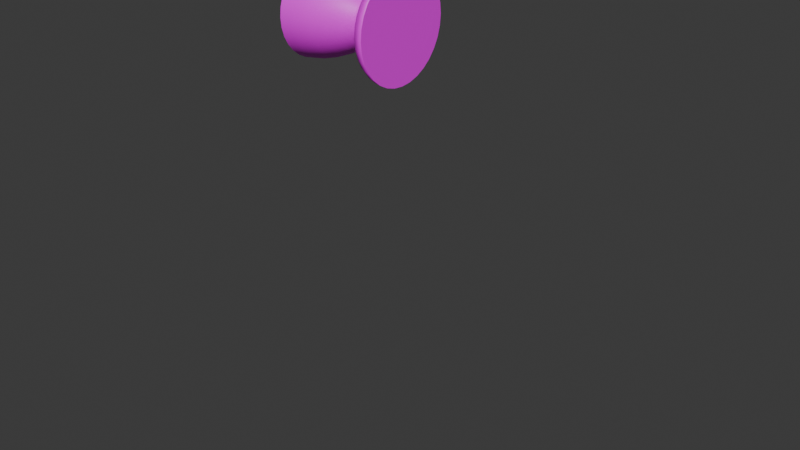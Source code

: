# Source: engine2.blend  (saved by Blender 4.4.30; exported with 4.5.12 LTS)
import bpy
from mathutils import Matrix  # noqa: F401  (used for matrix-valued properties, if any)

bpy.ops.wm.read_factory_settings(use_empty=True)
scene = bpy.context.scene
scene.name = 'Scene'

# ---- collections
col_collection = bpy.data.collections.new('Collection'); scene.collection.children.link(col_collection)
col_rocket = bpy.data.collections.new('rocket'); scene.collection.children.link(col_rocket)
col_booster = bpy.data.collections.new('booster'); col_rocket.children.link(col_booster)
col_solar = bpy.data.collections.new('solar'); scene.collection.children.link(col_solar)

# ---- images (referenced by path relative to the original .blend; pixels are not part of the script)
import os
ASSET_DIR = os.environ.get("B2B_ASSET_DIR", "")  # directory of the original .blend (textures are referenced by path, not embedded)
HERE = os.path.dirname(os.path.abspath(__file__))  # packed textures are extracted next to this script under _unpacked/

def load_image(name, relpath, width, height, colorspace="sRGB"):
    """Load a texture the original file referenced (path relative to the .blend, or extracted next to this script)."""
    p = next((c for c in (os.path.join(HERE, relpath), os.path.join(ASSET_DIR, relpath)) if relpath and os.path.exists(c)), "")
    if p:
        img = bpy.data.images.load(p, check_existing=True)
        img.name = name
    else:  # same state as the original file: an image datablock whose file is absent (Cycles renders it pink)
        img = bpy.data.images.new(name, width, height)
        img.source = "FILE"
        img.filepath = "//" + (relpath or name)
    img.colorspace_settings.name = colorspace
    return img
img_main_engine_base_color = load_image('main_engine Base Color', '', 1024, 1024, 'sRGB')

# ---- materials (node trees are filled in below, after node groups)
mat_material_002 = bpy.data.materials.new('Material.002')

# ---- material node trees
mat_material_002.use_nodes = True; mat_material_002.node_tree.nodes.clear()
_N = mat_material_002.node_tree.nodes; _L = mat_material_002.node_tree.links
n0 = _N.new('ShaderNodeBsdfPrincipled'); n0.name = 'Principled BSDF'; n0.location = (10, 300)
n1 = _N.new('ShaderNodeOutputMaterial'); n1.name = 'Material Output'; n1.location = (300, 300)
n2 = _N.new('ShaderNodeTexImage'); n2.name = 'Image Texture'; n2.location = (-280, 280)
n2.image = img_main_engine_base_color
_L.new(n0.outputs[0], n1.inputs[0])
_L.new(n2.outputs[0], n0.inputs[0])
n1.is_active_output = True

# ---- world
world_world = bpy.data.worlds.new('World'); scene.world = world_world
world_world.use_nodes = True; world_world.node_tree.nodes.clear()
_N = world_world.node_tree.nodes; _L = world_world.node_tree.links
n0 = _N.new('ShaderNodeOutputWorld'); n0.name = 'World Output'; n0.location = (300, 300)
n1 = _N.new('ShaderNodeBackground'); n1.name = 'Background'; n1.location = (10, 300)
n1.inputs[0].default_value = (0.05088, 0.05088, 0.05088, 1.0)
_L.new(n1.outputs[0], n0.inputs[0])
n0.is_active_output = True
world_world.color = (0.05088, 0.05088, 0.05088)
world_world.sun_shadow_jitter_overblur = 0.0

# ---- meshes
me_mesh_003 = bpy.data.meshes.new('Mesh.003')
me_mesh_003.from_pydata([(-0.0001444, 0.7, -1.5), (-0.0001444, 0.6648, -1.259), (-0.0001444, 0.604, -1.046), (-0.0001444, 0.5293, -0.8628), (-0.0001444, 0.4527, -0.7154), (-0.0001444, 0.3859, -0.6073), (-0.0001444, 0.3409, -0.5429), (-0.0001444, 0.3112, -0.4838), (-0.0001444, 0.3098, -0.4303), (-0.0001444, 0.3321, -0.3826), (-0.0001444, 0.3736, -0.3409), (-0.0001444, 0.4404, -0.3071), (-0.0001444, 0.5292, -0.2778), (-0.0001444, 0.6247, -0.2428), (-0.0001444, 0.691, -0.2058), (-0.0001444, 0.7474, -0.1569), (-0.0001444, 0.7844, -0.08829), (-0.0001444, 0.8, 0.0), (-0.1367, 0.6865, -1.5), (-0.1298, 0.652, -1.259), (-0.118, 0.5924, -1.046), (-0.1034, 0.5191, -0.8628), (-0.08846, 0.444, -0.7154), (-0.07543, 0.3785, -0.6073), (-0.06665, 0.3343, -0.5429), (-0.06086, 0.3052, -0.4838), (-0.06059, 0.3038, -0.4303), (-0.06493, 0.3257, -0.3826), (-0.07302, 0.3663, -0.3409), (-0.08606, 0.4319, -0.3071), (-0.1034, 0.519, -0.2778), (-0.122, 0.6127, -0.2428), (-0.135, 0.6777, -0.2058), (-0.146, 0.733, -0.1569), (-0.1532, 0.7693, -0.08829), (-0.1562, 0.7846, -6.822e-09), (-0.268, 0.6467, -1.5), (-0.2546, 0.6142, -1.259), (-0.2313, 0.558, -1.046), (-0.2027, 0.489, -0.8628), (-0.1734, 0.4182, -0.7154), (-0.1478, 0.3565, -0.6073), (-0.1306, 0.3149, -0.5429), (-0.1192, 0.2875, -0.4838), (-0.1187, 0.2862, -0.4303), (-0.1272, 0.3068, -0.3826), (-0.1431, 0.3451, -0.3409), (-0.1687, 0.4068, -0.3071), (-0.2026, 0.4888, -0.2778), (-0.2392, 0.5771, -0.2428), (-0.2646, 0.6384, -0.2058), (-0.2862, 0.6905, -0.1569), (-0.3003, 0.7246, -0.08829), (-0.3063, 0.739, -1.338e-08), (-0.389, 0.5819, -1.5), (-0.3695, 0.5527, -1.259), (-0.3357, 0.5021, -1.046), (-0.2942, 0.44, -0.8628), (-0.2516, 0.3763, -0.7154), (-0.2145, 0.3208, -0.6073), (-0.1895, 0.2834, -0.5429), (-0.173, 0.2587, -0.4838), (-0.1723, 0.2575, -0.4303), (-0.1846, 0.2761, -0.3826), (-0.2077, 0.3105, -0.3409), (-0.2448, 0.3661, -0.3071), (-0.2941, 0.4399, -0.2778), (-0.3472, 0.5193, -0.2428), (-0.384, 0.5745, -0.2058), (-0.4154, 0.6214, -0.1569), (-0.4359, 0.6521, -0.08829), (-0.4446, 0.6651, -1.943e-08), (-0.4951, 0.4949, -1.5), (-0.4702, 0.47, -1.259), (-0.4272, 0.427, -1.046), (-0.3744, 0.3742, -0.8628), (-0.3202, 0.32, -0.7154), (-0.273, 0.2728, -0.6073), (-0.2411, 0.2409, -0.5429), (-0.2202, 0.22, -0.4838), (-0.2192, 0.219, -0.4303), (-0.2349, 0.2347, -0.3826), (-0.2642, 0.264, -0.3409), (-0.3115, 0.3113, -0.3071), (-0.3743, 0.3741, -0.2778), (-0.4418, 0.4416, -0.2428), (-0.4887, 0.4885, -0.2058), (-0.5286, 0.5284, -0.1569), (-0.5547, 0.5545, -0.08829), (-0.5658, 0.5656, -2.473e-08), (-0.5821, 0.3888, -1.5), (-0.5529, 0.3692, -1.259), (-0.5023, 0.3354, -1.046), (-0.4402, 0.294, -0.8628), (-0.3765, 0.2514, -0.7154), (-0.321, 0.2143, -0.6073), (-0.2835, 0.1893, -0.5429), (-0.2589, 0.1728, -0.4838), (-0.2577, 0.172, -0.4303), (-0.2762, 0.1844, -0.3826), (-0.3107, 0.2074, -0.3409), (-0.3663, 0.2446, -0.3071), (-0.4401, 0.2939, -0.2778), (-0.5195, 0.3469, -0.2428), (-0.5746, 0.3838, -0.2058), (-0.6215, 0.4151, -0.1569), (-0.6523, 0.4356, -0.08829), (-0.6653, 0.4443, -2.907e-08), (-0.6468, 0.2677, -1.5), (-0.6143, 0.2543, -1.259), (-0.5581, 0.231, -1.046), (-0.4891, 0.2024, -0.8628), (-0.4183, 0.1731, -0.7154), (-0.3566, 0.1476, -0.6073), (-0.315, 0.1303, -0.5429), (-0.2876, 0.119, -0.4838), (-0.2863, 0.1184, -0.4303), (-0.3069, 0.127, -0.3826), (-0.3452, 0.1428, -0.3409), (-0.4069, 0.1684, -0.3071), (-0.489, 0.2024, -0.2778), (-0.5772, 0.2389, -0.2428), (-0.6385, 0.2643, -0.2058), (-0.6906, 0.2859, -0.1569), (-0.7247, 0.3, -0.08829), (-0.7392, 0.306, -3.23e-08), (-0.6866, 0.1364, -1.5), (-0.6521, 0.1296, -1.259), (-0.5924, 0.1177, -1.046), (-0.5192, 0.1031, -0.8628), (-0.444, 0.08817, -0.7154), (-0.3785, 0.07515, -0.6073), (-0.3344, 0.06636, -0.5429), (-0.3053, 0.06058, -0.4838), (-0.3039, 0.0603, -0.4303), (-0.3258, 0.06465, -0.3826), (-0.3664, 0.07273, -0.3409), (-0.432, 0.08578, -0.3071), (-0.519, 0.1031, -0.2778), (-0.6127, 0.1217, -0.2428), (-0.6778, 0.1347, -0.2058), (-0.7331, 0.1457, -0.1569), (-0.7693, 0.1529, -0.08829), (-0.7847, 0.1559, -3.429e-08), (-0.7, -0.0001446, -1.5), (-0.6648, -0.0001446, -1.259), (-0.604, -0.0001446, -1.046), (-0.5293, -0.0001446, -0.8628), (-0.4527, -0.0001445, -0.7154), (-0.3859, -0.0001446, -0.6073), (-0.3409, -0.0001446, -0.5429), (-0.3112, -0.0001445, -0.4838), (-0.3098, -0.0001445, -0.4303), (-0.3321, -0.0001446, -0.3826), (-0.3736, -0.0001445, -0.3409), (-0.4404, -0.0001445, -0.3071), (-0.5292, -0.0001445, -0.2778), (-0.6247, -0.0001445, -0.2428), (-0.691, -0.0001445, -0.2058), (-0.7474, -0.0001445, -0.1569), (-0.7844, -0.0001446, -0.08829), (-0.8, -0.0001445, -3.496e-08), (-0.6865, -0.1367, -1.5), (-0.652, -0.1298, -1.259), (-0.5924, -0.118, -1.046), (-0.5191, -0.1034, -0.8628), (-0.444, -0.08846, -0.7154), (-0.3785, -0.07543, -0.6073), (-0.3343, -0.06665, -0.5429), (-0.3052, -0.06086, -0.4838), (-0.3038, -0.06059, -0.4303), (-0.3257, -0.06493, -0.3826), (-0.3663, -0.07302, -0.3409), (-0.4319, -0.08606, -0.3071), (-0.519, -0.1034, -0.2778), (-0.6127, -0.122, -0.2428), (-0.6777, -0.135, -0.2058), (-0.733, -0.146, -0.1569), (-0.7693, -0.1532, -0.08829), (-0.7846, -0.1562, -3.429e-08), (-0.6467, -0.268, -1.5), (-0.6142, -0.2546, -1.259), (-0.558, -0.2313, -1.046), (-0.489, -0.2027, -0.8628), (-0.4182, -0.1734, -0.7154), (-0.3565, -0.1478, -0.6073), (-0.3149, -0.1306, -0.5429), (-0.2875, -0.1192, -0.4838), (-0.2862, -0.1187, -0.4303), (-0.3068, -0.1272, -0.3826), (-0.3451, -0.1431, -0.3409), (-0.4068, -0.1687, -0.3071), (-0.4888, -0.2026, -0.2778), (-0.5771, -0.2392, -0.2428), (-0.6384, -0.2646, -0.2058), (-0.6905, -0.2862, -0.1569), (-0.7246, -0.3003, -0.08829), (-0.739, -0.3063, -3.23e-08), (-0.5819, -0.389, -1.5), (-0.5527, -0.3695, -1.259), (-0.5021, -0.3357, -1.046), (-0.44, -0.2942, -0.8628), (-0.3763, -0.2516, -0.7154), (-0.3208, -0.2145, -0.6073), (-0.2834, -0.1895, -0.5429), (-0.2587, -0.173, -0.4838), (-0.2575, -0.1723, -0.4303), (-0.2761, -0.1846, -0.3826), (-0.3105, -0.2077, -0.3409), (-0.3661, -0.2448, -0.3071), (-0.4399, -0.2941, -0.2778), (-0.5193, -0.3472, -0.2428), (-0.5745, -0.384, -0.2058), (-0.6214, -0.4154, -0.1569), (-0.6521, -0.4359, -0.08829), (-0.6651, -0.4446, -2.907e-08), (-0.4949, -0.4951, -1.5), (-0.47, -0.4702, -1.259), (-0.427, -0.4272, -1.046), (-0.3742, -0.3744, -0.8628), (-0.32, -0.3202, -0.7154), (-0.2728, -0.273, -0.6073), (-0.2409, -0.2411, -0.5429), (-0.22, -0.2202, -0.4838), (-0.219, -0.2192, -0.4303), (-0.2347, -0.2349, -0.3826), (-0.264, -0.2642, -0.3409), (-0.3113, -0.3115, -0.3071), (-0.3741, -0.3743, -0.2778), (-0.4416, -0.4418, -0.2428), (-0.4885, -0.4887, -0.2058), (-0.5284, -0.5286, -0.1569), (-0.5545, -0.5547, -0.08829), (-0.5656, -0.5658, -2.472e-08), (-0.3888, -0.5821, -1.5), (-0.3692, -0.5529, -1.259), (-0.3354, -0.5023, -1.046), (-0.294, -0.4402, -0.8628), (-0.2514, -0.3765, -0.7154), (-0.2143, -0.321, -0.6073), (-0.1893, -0.2835, -0.5429), (-0.1728, -0.2589, -0.4838), (-0.172, -0.2577, -0.4303), (-0.1844, -0.2762, -0.3826), (-0.2074, -0.3107, -0.3409), (-0.2446, -0.3663, -0.3071), (-0.2939, -0.4401, -0.2778), (-0.3469, -0.5195, -0.2428), (-0.3838, -0.5746, -0.2058), (-0.4151, -0.6215, -0.1569), (-0.4356, -0.6523, -0.08829), (-0.4443, -0.6653, -1.942e-08), (-0.2677, -0.6468, -1.5), (-0.2543, -0.6143, -1.259), (-0.231, -0.5581, -1.046), (-0.2024, -0.4891, -0.8628), (-0.1731, -0.4183, -0.7154), (-0.1476, -0.3566, -0.6073), (-0.1303, -0.315, -0.5429), (-0.119, -0.2876, -0.4838), (-0.1184, -0.2863, -0.4303), (-0.127, -0.3069, -0.3826), (-0.1428, -0.3452, -0.3409), (-0.1684, -0.4069, -0.3071), (-0.2024, -0.489, -0.2778), (-0.2389, -0.5772, -0.2428), (-0.2643, -0.6385, -0.2058), (-0.2859, -0.6906, -0.1569), (-0.3, -0.7247, -0.08829), (-0.306, -0.7392, -1.337e-08), (-0.1364, -0.6866, -1.5), (-0.1296, -0.6521, -1.259), (-0.1177, -0.5924, -1.046), (-0.1031, -0.5192, -0.8628), (-0.08817, -0.444, -0.7154), (-0.07515, -0.3785, -0.6073), (-0.06636, -0.3344, -0.5429), (-0.06058, -0.3053, -0.4838), (-0.0603, -0.3039, -0.4303), (-0.06465, -0.3258, -0.3826), (-0.07274, -0.3664, -0.3409), (-0.08578, -0.432, -0.3071), (-0.1031, -0.519, -0.2778), (-0.1217, -0.6127, -0.2428), (-0.1347, -0.6778, -0.2058), (-0.1457, -0.7331, -0.1569), (-0.1529, -0.7693, -0.08829), (-0.1559, -0.7847, -6.81e-09), (0.0001445, -0.7, -1.5), (0.0001445, -0.6648, -1.259), (0.0001445, -0.604, -1.046), (0.0001445, -0.5293, -0.8628), (0.0001444, -0.4527, -0.7154), (0.0001444, -0.3859, -0.6073), (0.0001444, -0.3409, -0.5429), (0.0001444, -0.3112, -0.4838), (0.0001444, -0.3098, -0.4303), (0.0001444, -0.3321, -0.3826), (0.0001444, -0.3736, -0.3409), (0.0001444, -0.4404, -0.3071), (0.0001444, -0.5292, -0.2778), (0.0001444, -0.6247, -0.2428), (0.0001444, -0.691, -0.2058), (0.0001444, -0.7474, -0.1569), (0.0001445, -0.7844, -0.08829), (0.0001444, -0.8, 1.264e-11), (0.1367, -0.6865, -1.5), (0.1298, -0.652, -1.259), (0.118, -0.5924, -1.046), (0.1034, -0.5191, -0.8628), (0.08846, -0.444, -0.7154), (0.07543, -0.3785, -0.6073), (0.06665, -0.3343, -0.5429), (0.06086, -0.3052, -0.4838), (0.06059, -0.3038, -0.4303), (0.06493, -0.3257, -0.3826), (0.07302, -0.3663, -0.3409), (0.08606, -0.4319, -0.3071), (0.1034, -0.519, -0.2778), (0.122, -0.6127, -0.2428), (0.135, -0.6777, -0.2058), (0.146, -0.733, -0.1569), (0.1532, -0.7693, -0.08829), (0.1562, -0.7846, 6.835e-09), (0.268, -0.6467, -1.5), (0.2546, -0.6142, -1.259), (0.2313, -0.558, -1.046), (0.2027, -0.489, -0.8628), (0.1734, -0.4182, -0.7154), (0.1478, -0.3565, -0.6073), (0.1306, -0.3149, -0.5429), (0.1192, -0.2875, -0.4838), (0.1187, -0.2862, -0.4303), (0.1272, -0.3068, -0.3826), (0.1431, -0.3451, -0.3409), (0.1687, -0.4068, -0.3071), (0.2026, -0.4888, -0.2778), (0.2392, -0.5771, -0.2428), (0.2646, -0.6384, -0.2058), (0.2862, -0.6905, -0.1569), (0.3003, -0.7246, -0.08829), (0.3063, -0.739, 1.339e-08), (0.389, -0.5819, -1.5), (0.3695, -0.5527, -1.259), (0.3357, -0.5021, -1.046), (0.2942, -0.44, -0.8628), (0.2516, -0.3763, -0.7154), (0.2145, -0.3208, -0.6073), (0.1895, -0.2834, -0.5429), (0.173, -0.2587, -0.4838), (0.1723, -0.2575, -0.4303), (0.1846, -0.2761, -0.3826), (0.2077, -0.3105, -0.3409), (0.2448, -0.3661, -0.3071), (0.2941, -0.4399, -0.2778), (0.3472, -0.5193, -0.2428), (0.384, -0.5745, -0.2058), (0.4154, -0.6214, -0.1569), (0.4359, -0.6521, -0.08829), (0.4446, -0.6651, 1.944e-08), (0.4951, -0.4949, -1.5), (0.4702, -0.47, -1.259), (0.4272, -0.427, -1.046), (0.3744, -0.3742, -0.8628), (0.3202, -0.32, -0.7154), (0.273, -0.2728, -0.6073), (0.2411, -0.2409, -0.5429), (0.2202, -0.22, -0.4838), (0.2192, -0.219, -0.4303), (0.2349, -0.2347, -0.3826), (0.2642, -0.264, -0.3409), (0.3115, -0.3113, -0.3071), (0.3743, -0.3741, -0.2778), (0.4418, -0.4416, -0.2428), (0.4887, -0.4885, -0.2058), (0.5286, -0.5284, -0.1569), (0.5547, -0.5545, -0.08829), (0.5658, -0.5656, 2.474e-08), (0.5821, -0.3888, -1.5), (0.5529, -0.3692, -1.259), (0.5023, -0.3354, -1.046), (0.4402, -0.294, -0.8628), (0.3765, -0.2514, -0.7154), (0.321, -0.2143, -0.6073), (0.2835, -0.1893, -0.5429), (0.2589, -0.1728, -0.4838), (0.2577, -0.172, -0.4303), (0.2762, -0.1844, -0.3826), (0.3107, -0.2074, -0.3409), (0.3663, -0.2446, -0.3071), (0.4401, -0.2939, -0.2778), (0.5195, -0.3469, -0.2428), (0.5746, -0.3838, -0.2058), (0.6215, -0.4151, -0.1569), (0.6523, -0.4356, -0.08829), (0.6653, -0.4443, 2.909e-08), (0.6468, -0.2677, -1.5), (0.6143, -0.2543, -1.259), (0.5581, -0.231, -1.046), (0.4891, -0.2024, -0.8628), (0.4183, -0.1731, -0.7154), (0.3566, -0.1476, -0.6073), (0.315, -0.1303, -0.5429), (0.2876, -0.119, -0.4838), (0.2863, -0.1184, -0.4303), (0.3069, -0.127, -0.3826), (0.3452, -0.1428, -0.3409), (0.4069, -0.1684, -0.3071), (0.489, -0.2024, -0.2778), (0.5772, -0.2389, -0.2428), (0.6385, -0.2643, -0.2058), (0.6906, -0.2859, -0.1569), (0.7247, -0.3, -0.08829), (0.7392, -0.306, 3.232e-08), (0.6866, -0.1364, -1.5), (0.6521, -0.1296, -1.259), (0.5924, -0.1177, -1.046), (0.5192, -0.1031, -0.8628), (0.444, -0.08817, -0.7154), (0.3785, -0.07515, -0.6073), (0.3344, -0.06636, -0.5429), (0.3053, -0.06058, -0.4838), (0.3039, -0.0603, -0.4303), (0.3258, -0.06465, -0.3826), (0.3664, -0.07274, -0.3409), (0.432, -0.08578, -0.3071), (0.519, -0.1031, -0.2778), (0.6127, -0.1217, -0.2428), (0.6778, -0.1347, -0.2058), (0.7331, -0.1457, -0.1569), (0.7693, -0.1529, -0.08829), (0.7847, -0.1559, 3.43e-08), (0.7, 0.0001445, -1.5), (0.6648, 0.0001444, -1.259), (0.604, 0.0001444, -1.046), (0.5293, 0.0001444, -0.8628), (0.4527, 0.0001443, -0.7154), (0.3859, 0.0001443, -0.6073), (0.3409, 0.0001443, -0.5429), (0.3112, 0.0001443, -0.4838), (0.3098, 0.0001442, -0.4303), (0.3321, 0.0001443, -0.3826), (0.3736, 0.0001442, -0.3409), (0.4404, 0.0001443, -0.3071), (0.5292, 0.0001443, -0.2778), (0.6247, 0.0001443, -0.2428), (0.691, 0.0001442, -0.2058), (0.7474, 0.0001443, -0.1569), (0.7844, 0.0001444, -0.08829), (0.8, 0.0001443, 3.498e-08), (0.6865, 0.1367, -1.5), (0.652, 0.1298, -1.259), (0.5924, 0.118, -1.046), (0.5191, 0.1034, -0.8628), (0.444, 0.08846, -0.7154), (0.3785, 0.07543, -0.6073), (0.3343, 0.06665, -0.5429), (0.3052, 0.06086, -0.4838), (0.3038, 0.06059, -0.4303), (0.3257, 0.06493, -0.3826), (0.3663, 0.07302, -0.3409), (0.4319, 0.08606, -0.3071), (0.519, 0.1034, -0.2778), (0.6127, 0.122, -0.2428), (0.6777, 0.135, -0.2058), (0.733, 0.146, -0.1569), (0.7693, 0.1532, -0.08829), (0.7846, 0.1562, 3.43e-08), (0.6467, 0.268, -1.5), (0.6142, 0.2546, -1.259), (0.558, 0.2313, -1.046), (0.489, 0.2027, -0.8628), (0.4182, 0.1734, -0.7154), (0.3565, 0.1478, -0.6073), (0.3149, 0.1306, -0.5429), (0.2875, 0.1192, -0.4838), (0.2862, 0.1187, -0.4303), (0.3068, 0.1272, -0.3826), (0.3451, 0.1431, -0.3409), (0.4068, 0.1687, -0.3071), (0.4888, 0.2026, -0.2778), (0.5771, 0.2392, -0.2428), (0.6384, 0.2646, -0.2058), (0.6905, 0.2862, -0.1569), (0.7246, 0.3003, -0.08829), (0.739, 0.3063, 3.231e-08), (0.5819, 0.389, -1.5), (0.5527, 0.3695, -1.259), (0.5021, 0.3357, -1.046), (0.44, 0.2942, -0.8628), (0.3763, 0.2516, -0.7154), (0.3208, 0.2145, -0.6073), (0.2834, 0.1895, -0.5429), (0.2587, 0.173, -0.4838), (0.2575, 0.1723, -0.4303), (0.2761, 0.1846, -0.3826), (0.3105, 0.2077, -0.3409), (0.3661, 0.2448, -0.3071), (0.4399, 0.2941, -0.2778), (0.5193, 0.3472, -0.2428), (0.5745, 0.384, -0.2058), (0.6214, 0.4154, -0.1569), (0.6521, 0.4359, -0.08829), (0.6651, 0.4446, 2.908e-08), (0.4949, 0.4951, -1.5), (0.47, 0.4702, -1.259), (0.427, 0.4272, -1.046), (0.3742, 0.3744, -0.8628), (0.32, 0.3202, -0.7154), (0.2728, 0.273, -0.6073), (0.2409, 0.2411, -0.5429), (0.22, 0.2202, -0.4838), (0.219, 0.2192, -0.4303), (0.2347, 0.2349, -0.3826), (0.264, 0.2642, -0.3409), (0.3113, 0.3115, -0.3071), (0.3741, 0.3743, -0.2778), (0.4416, 0.4418, -0.2428), (0.4885, 0.4887, -0.2058), (0.5284, 0.5286, -0.1569), (0.5545, 0.5547, -0.08829), (0.5656, 0.5658, 2.473e-08), (0.3888, 0.5821, -1.5), (0.3692, 0.5529, -1.259), (0.3354, 0.5023, -1.046), (0.294, 0.4402, -0.8628), (0.2514, 0.3765, -0.7154), (0.2143, 0.321, -0.6073), (0.1893, 0.2835, -0.5429), (0.1728, 0.2589, -0.4838), (0.172, 0.2577, -0.4303), (0.1844, 0.2762, -0.3826), (0.2074, 0.3107, -0.3409), (0.2446, 0.3663, -0.3071), (0.2939, 0.4401, -0.2778), (0.3469, 0.5195, -0.2428), (0.3838, 0.5746, -0.2058), (0.4151, 0.6215, -0.1569), (0.4356, 0.6523, -0.08829), (0.4443, 0.6653, 1.943e-08), (0.2677, 0.6468, -1.5), (0.2543, 0.6143, -1.259), (0.231, 0.5581, -1.046), (0.2024, 0.4891, -0.8628), (0.1731, 0.4183, -0.7154), (0.1476, 0.3566, -0.6073), (0.1303, 0.315, -0.5429), (0.119, 0.2876, -0.4838), (0.1184, 0.2863, -0.4303), (0.127, 0.3069, -0.3826), (0.1428, 0.3452, -0.3409), (0.1684, 0.4069, -0.3071), (0.2024, 0.489, -0.2778), (0.2389, 0.5772, -0.2428), (0.2643, 0.6385, -0.2058), (0.2859, 0.6906, -0.1569), (0.3, 0.7247, -0.08829), (0.306, 0.7392, 1.338e-08), (0.1364, 0.6866, -1.5), (0.1296, 0.6521, -1.259), (0.1177, 0.5924, -1.046), (0.1031, 0.5192, -0.8628), (0.08817, 0.444, -0.7154), (0.07515, 0.3785, -0.6073), (0.06636, 0.3344, -0.5429), (0.06058, 0.3053, -0.4838), (0.0603, 0.3039, -0.4303), (0.06465, 0.3258, -0.3826), (0.07273, 0.3664, -0.3409), (0.08578, 0.432, -0.3071), (0.1031, 0.519, -0.2778), (0.1217, 0.6127, -0.2428), (0.1347, 0.6778, -0.2058), (0.1457, 0.7331, -0.1569), (0.1529, 0.7693, -0.08829), (0.1559, 0.7847, 6.822e-09)], [], [(9, 27, 28, 10), (2, 20, 21, 3), (10, 28, 29, 11), (3, 21, 22, 4), (11, 29, 30, 12), (4, 22, 23, 5), (14, 32, 33, 15), (5, 23, 24, 6), (12, 30, 31, 13), (6, 24, 25, 7), (13, 31, 32, 14), (7, 25, 26, 8), (0, 18, 19, 1), (16, 34, 35, 17), (8, 26, 27, 9), (1, 19, 20, 2), (15, 33, 34, 16), (31, 49, 50, 32), (25, 43, 44, 26), (18, 36, 37, 19), (34, 52, 53, 35), (26, 44, 45, 27), (19, 37, 38, 20), (33, 51, 52, 34), (27, 45, 46, 28), (20, 38, 39, 21), (28, 46, 47, 29), (21, 39, 40, 22), (29, 47, 48, 30), (22, 40, 41, 23), (32, 50, 51, 33), (23, 41, 42, 24), (30, 48, 49, 31), (24, 42, 43, 25), (51, 69, 70, 52), (45, 63, 64, 46), (38, 56, 57, 39), (46, 64, 65, 47), (39, 57, 58, 40), (47, 65, 66, 48), (40, 58, 59, 41), (50, 68, 69, 51), (41, 59, 60, 42), (48, 66, 67, 49), (42, 60, 61, 43), (49, 67, 68, 50), (43, 61, 62, 44), (36, 54, 55, 37), (52, 70, 71, 53), (44, 62, 63, 45), (37, 55, 56, 38), (65, 83, 84, 66), (58, 76, 77, 59), (68, 86, 87, 69), (59, 77, 78, 60), (66, 84, 85, 67), (60, 78, 79, 61), (67, 85, 86, 68), (61, 79, 80, 62), (54, 72, 73, 55), (70, 88, 89, 71), (62, 80, 81, 63), (55, 73, 74, 56), (69, 87, 88, 70), (63, 81, 82, 64), (56, 74, 75, 57), (64, 82, 83, 65), (57, 75, 76, 58), (84, 102, 103, 85), (78, 96, 97, 79), (85, 103, 104, 86), (79, 97, 98, 80), (72, 90, 91, 73), (88, 106, 107, 89), (80, 98, 99, 81), (73, 91, 92, 74), (87, 105, 106, 88), (81, 99, 100, 82), (74, 92, 93, 75), (82, 100, 101, 83), (75, 93, 94, 76), (83, 101, 102, 84), (76, 94, 95, 77), (86, 104, 105, 87), (77, 95, 96, 78), (90, 108, 109, 91), (106, 124, 125, 107), (98, 116, 117, 99), (91, 109, 110, 92), (105, 123, 124, 106), (99, 117, 118, 100), (92, 110, 111, 93), (100, 118, 119, 101), (93, 111, 112, 94), (101, 119, 120, 102), (94, 112, 113, 95), (104, 122, 123, 105), (95, 113, 114, 96), (102, 120, 121, 103), (96, 114, 115, 97), (103, 121, 122, 104), (97, 115, 116, 98), (110, 128, 129, 111), (118, 136, 137, 119), (111, 129, 130, 112), (119, 137, 138, 120), (112, 130, 131, 113), (122, 140, 141, 123), (113, 131, 132, 114), (120, 138, 139, 121), (114, 132, 133, 115), (121, 139, 140, 122), (115, 133, 134, 116), (108, 126, 127, 109), (124, 142, 143, 125), (116, 134, 135, 117), (109, 127, 128, 110), (123, 141, 142, 124), (117, 135, 136, 118), (130, 148, 149, 131), (140, 158, 159, 141), (131, 149, 150, 132), (138, 156, 157, 139), (132, 150, 151, 133), (139, 157, 158, 140), (133, 151, 152, 134), (126, 144, 145, 127), (142, 160, 161, 143), (134, 152, 153, 135), (127, 145, 146, 128), (141, 159, 160, 142), (135, 153, 154, 136), (128, 146, 147, 129), (136, 154, 155, 137), (129, 147, 148, 130), (137, 155, 156, 138), (150, 168, 169, 151), (157, 175, 176, 158), (151, 169, 170, 152), (144, 162, 163, 145), (160, 178, 179, 161), (152, 170, 171, 153), (145, 163, 164, 146), (159, 177, 178, 160), (153, 171, 172, 154), (146, 164, 165, 147), (154, 172, 173, 155), (147, 165, 166, 148), (155, 173, 174, 156), (148, 166, 167, 149), (158, 176, 177, 159), (149, 167, 168, 150), (156, 174, 175, 157), (170, 188, 189, 171), (163, 181, 182, 164), (177, 195, 196, 178), (171, 189, 190, 172), (164, 182, 183, 165), (172, 190, 191, 173), (165, 183, 184, 166), (173, 191, 192, 174), (166, 184, 185, 167), (176, 194, 195, 177), (167, 185, 186, 168), (174, 192, 193, 175), (168, 186, 187, 169), (175, 193, 194, 176), (169, 187, 188, 170), (162, 180, 181, 163), (178, 196, 197, 179), (190, 208, 209, 191), (183, 201, 202, 184), (191, 209, 210, 192), (184, 202, 203, 185), (194, 212, 213, 195), (185, 203, 204, 186), (192, 210, 211, 193), (186, 204, 205, 187), (193, 211, 212, 194), (187, 205, 206, 188), (180, 198, 199, 181), (196, 214, 215, 197), (188, 206, 207, 189), (181, 199, 200, 182), (195, 213, 214, 196), (189, 207, 208, 190), (182, 200, 201, 183), (212, 230, 231, 213), (203, 221, 222, 204), (210, 228, 229, 211), (204, 222, 223, 205), (211, 229, 230, 212), (205, 223, 224, 206), (198, 216, 217, 199), (214, 232, 233, 215), (206, 224, 225, 207), (199, 217, 218, 200), (213, 231, 232, 214), (207, 225, 226, 208), (200, 218, 219, 201), (208, 226, 227, 209), (201, 219, 220, 202), (209, 227, 228, 210), (202, 220, 221, 203), (229, 247, 248, 230), (223, 241, 242, 224), (216, 234, 235, 217), (232, 250, 251, 233), (224, 242, 243, 225), (217, 235, 236, 218), (231, 249, 250, 232), (225, 243, 244, 226), (218, 236, 237, 219), (226, 244, 245, 227), (219, 237, 238, 220), (227, 245, 246, 228), (220, 238, 239, 221), (230, 248, 249, 231), (221, 239, 240, 222), (228, 246, 247, 229), (222, 240, 241, 223), (235, 253, 254, 236), (249, 267, 268, 250), (243, 261, 262, 244), (236, 254, 255, 237), (244, 262, 263, 245), (237, 255, 256, 238), (245, 263, 264, 246), (238, 256, 257, 239), (248, 266, 267, 249), (239, 257, 258, 240), (246, 264, 265, 247), (240, 258, 259, 241), (247, 265, 266, 248), (241, 259, 260, 242), (234, 252, 253, 235), (250, 268, 269, 251), (242, 260, 261, 243), (255, 273, 274, 256), (263, 281, 282, 264), (256, 274, 275, 257), (266, 284, 285, 267), (257, 275, 276, 258), (264, 282, 283, 265), (258, 276, 277, 259), (265, 283, 284, 266), (259, 277, 278, 260), (252, 270, 271, 253), (268, 286, 287, 269), (260, 278, 279, 261), (253, 271, 272, 254), (267, 285, 286, 268), (261, 279, 280, 262), (254, 272, 273, 255), (262, 280, 281, 263), (275, 293, 294, 276), (282, 300, 301, 283), (276, 294, 295, 277), (283, 301, 302, 284), (277, 295, 296, 278), (270, 288, 289, 271), (286, 304, 305, 287), (278, 296, 297, 279), (271, 289, 290, 272), (285, 303, 304, 286), (279, 297, 298, 280), (272, 290, 291, 273), (280, 298, 299, 281), (273, 291, 292, 274), (281, 299, 300, 282), (274, 292, 293, 275), (284, 302, 303, 285), (295, 313, 314, 296), (288, 306, 307, 289), (304, 322, 323, 305), (296, 314, 315, 297), (289, 307, 308, 290), (303, 321, 322, 304), (297, 315, 316, 298), (290, 308, 309, 291), (298, 316, 317, 299), (291, 309, 310, 292), (299, 317, 318, 300), (292, 310, 311, 293), (302, 320, 321, 303), (293, 311, 312, 294), (300, 318, 319, 301), (294, 312, 313, 295), (301, 319, 320, 302), (315, 333, 334, 316), (308, 326, 327, 309), (316, 334, 335, 317), (309, 327, 328, 310), (317, 335, 336, 318), (310, 328, 329, 311), (320, 338, 339, 321), (311, 329, 330, 312), (318, 336, 337, 319), (312, 330, 331, 313), (319, 337, 338, 320), (313, 331, 332, 314), (306, 324, 325, 307), (322, 340, 341, 323), (314, 332, 333, 315), (307, 325, 326, 308), (321, 339, 340, 322), (335, 353, 354, 336), (328, 346, 347, 329), (338, 356, 357, 339), (329, 347, 348, 330), (336, 354, 355, 337), (330, 348, 349, 331), (337, 355, 356, 338), (331, 349, 350, 332), (324, 342, 343, 325), (340, 358, 359, 341), (332, 350, 351, 333), (325, 343, 344, 326), (339, 357, 358, 340), (333, 351, 352, 334), (326, 344, 345, 327), (334, 352, 353, 335), (327, 345, 346, 328), (354, 372, 373, 355), (348, 366, 367, 349), (355, 373, 374, 356), (349, 367, 368, 350), (342, 360, 361, 343), (358, 376, 377, 359), (350, 368, 369, 351), (343, 361, 362, 344), (357, 375, 376, 358), (351, 369, 370, 352), (344, 362, 363, 345), (352, 370, 371, 353), (345, 363, 364, 346), (353, 371, 372, 354), (346, 364, 365, 347), (356, 374, 375, 357), (347, 365, 366, 348), (376, 394, 395, 377), (368, 386, 387, 369), (361, 379, 380, 362), (375, 393, 394, 376), (369, 387, 388, 370), (362, 380, 381, 363), (370, 388, 389, 371), (363, 381, 382, 364), (371, 389, 390, 372), (364, 382, 383, 365), (374, 392, 393, 375), (365, 383, 384, 366), (372, 390, 391, 373), (366, 384, 385, 367), (373, 391, 392, 374), (367, 385, 386, 368), (360, 378, 379, 361), (388, 406, 407, 389), (381, 399, 400, 382), (389, 407, 408, 390), (382, 400, 401, 383), (392, 410, 411, 393), (383, 401, 402, 384), (390, 408, 409, 391), (384, 402, 403, 385), (391, 409, 410, 392), (385, 403, 404, 386), (378, 396, 397, 379), (394, 412, 413, 395), (386, 404, 405, 387), (379, 397, 398, 380), (393, 411, 412, 394), (387, 405, 406, 388), (380, 398, 399, 381), (410, 428, 429, 411), (401, 419, 420, 402), (408, 426, 427, 409), (402, 420, 421, 403), (409, 427, 428, 410), (403, 421, 422, 404), (396, 414, 415, 397), (412, 430, 431, 413), (404, 422, 423, 405), (397, 415, 416, 398), (411, 429, 430, 412), (405, 423, 424, 406), (398, 416, 417, 399), (406, 424, 425, 407), (399, 417, 418, 400), (407, 425, 426, 408), (400, 418, 419, 401), (427, 445, 446, 428), (421, 439, 440, 422), (414, 432, 433, 415), (430, 448, 449, 431), (422, 440, 441, 423), (415, 433, 434, 416), (429, 447, 448, 430), (423, 441, 442, 424), (416, 434, 435, 417), (424, 442, 443, 425), (417, 435, 436, 418), (425, 443, 444, 426), (418, 436, 437, 419), (428, 446, 447, 429), (419, 437, 438, 420), (426, 444, 445, 427), (420, 438, 439, 421), (433, 451, 452, 434), (447, 465, 466, 448), (441, 459, 460, 442), (434, 452, 453, 435), (442, 460, 461, 443), (435, 453, 454, 436), (443, 461, 462, 444), (436, 454, 455, 437), (446, 464, 465, 447), (437, 455, 456, 438), (444, 462, 463, 445), (438, 456, 457, 439), (445, 463, 464, 446), (439, 457, 458, 440), (432, 450, 451, 433), (448, 466, 467, 449), (440, 458, 459, 441), (453, 471, 472, 454), (461, 479, 480, 462), (454, 472, 473, 455), (464, 482, 483, 465), (455, 473, 474, 456), (462, 480, 481, 463), (456, 474, 475, 457), (463, 481, 482, 464), (457, 475, 476, 458), (450, 468, 469, 451), (466, 484, 485, 467), (458, 476, 477, 459), (451, 469, 470, 452), (465, 483, 484, 466), (459, 477, 478, 460), (452, 470, 471, 453), (460, 478, 479, 461), (473, 491, 492, 474), (480, 498, 499, 481), (474, 492, 493, 475), (481, 499, 500, 482), (475, 493, 494, 476), (468, 486, 487, 469), (484, 502, 503, 485), (476, 494, 495, 477), (469, 487, 488, 470), (483, 501, 502, 484), (477, 495, 496, 478), (470, 488, 489, 471), (478, 496, 497, 479), (471, 489, 490, 472), (479, 497, 498, 480), (472, 490, 491, 473), (482, 500, 501, 483), (493, 511, 512, 494), (486, 504, 505, 487), (502, 520, 521, 503), (494, 512, 513, 495), (487, 505, 506, 488), (501, 519, 520, 502), (495, 513, 514, 496), (488, 506, 507, 489), (496, 514, 515, 497), (489, 507, 508, 490), (497, 515, 516, 498), (490, 508, 509, 491), (500, 518, 519, 501), (491, 509, 510, 492), (498, 516, 517, 499), (492, 510, 511, 493), (499, 517, 518, 500), (513, 531, 532, 514), (506, 524, 525, 507), (514, 532, 533, 515), (507, 525, 526, 508), (515, 533, 534, 516), (508, 526, 527, 509), (518, 536, 537, 519), (509, 527, 528, 510), (516, 534, 535, 517), (510, 528, 529, 511), (517, 535, 536, 518), (511, 529, 530, 512), (504, 522, 523, 505), (520, 538, 539, 521), (512, 530, 531, 513), (505, 523, 524, 506), (519, 537, 538, 520), (533, 551, 552, 534), (526, 544, 545, 527), (536, 554, 555, 537), (527, 545, 546, 528), (534, 552, 553, 535), (528, 546, 547, 529), (535, 553, 554, 536), (529, 547, 548, 530), (522, 540, 541, 523), (538, 556, 557, 539), (530, 548, 549, 531), (523, 541, 542, 524), (537, 555, 556, 538), (531, 549, 550, 532), (524, 542, 543, 525), (532, 550, 551, 533), (525, 543, 544, 526), (552, 570, 571, 553), (546, 564, 565, 547), (553, 571, 572, 554), (547, 565, 566, 548), (540, 558, 559, 541), (556, 574, 575, 557), (548, 566, 567, 549), (541, 559, 560, 542), (555, 573, 574, 556), (549, 567, 568, 550), (542, 560, 561, 543), (550, 568, 569, 551), (543, 561, 562, 544), (551, 569, 570, 552), (544, 562, 563, 545), (554, 572, 573, 555), (545, 563, 564, 546), (558, 0, 1, 559), (574, 16, 17, 575), (566, 8, 9, 567), (559, 1, 2, 560), (573, 15, 16, 574), (567, 9, 10, 568), (560, 2, 3, 561), (568, 10, 11, 569), (561, 3, 4, 562), (569, 11, 12, 570), (562, 4, 5, 563), (572, 14, 15, 573), (563, 5, 6, 564), (570, 12, 13, 571), (564, 6, 7, 565), (571, 13, 14, 572), (565, 7, 8, 566), (17, 35, 53, 71, 89, 107, 125, 143, 161, 179, 197, 215, 233, 251, 269, 287, 305, 323, 341, 359, 377, 395, 413, 431, 449, 467, 485, 503, 521, 539, 557, 575)])
me_mesh_003.polygons.foreach_set('use_smooth', [1, 1, 1, 1, 1, 1, 1, 1, 1, 1, 1, 1, 1, 1, 1, 1, 1, 1, 1, 1, 1, 1, 1, 1, 1, 1, 1, 1, 1, 1, 1, 1, 1, 1, 1, 1, 1, 1, 1, 1, 1, 1, 1, 1, 1, 1, 1, 1, 1, 1, 1, 1, 1, 1, 1, 1, 1, 1, 1, 1, 1, 1, 1, 1, 1, 1, 1, 1, 1, 1, 1, 1, 1, 1, 1, 1, 1, 1, 1, 1, 1, 1, 1, 1, 1, 1, 1, 1, 1, 1, 1, 1, 1, 1, 1, 1, 1, 1, 1, 1, 1, 1, 1, 1, 1, 1, 1, 1, 1, 1, 1, 1, 1, 1, 1, 1, 1, 1, 1, 1, 1, 1, 1, 1, 1, 1, 1, 1, 1, 1, 1, 1, 1, 1, 1, 1, 1, 1, 1, 1, 1, 1, 1, 1, 1, 1, 1, 1, 1, 1, 1, 1, 1, 1, 1, 1, 1, 1, 1, 1, 1, 1, 1, 1, 1, 1, 1, 1, 1, 1, 1, 1, 1, 1, 1, 1, 1, 1, 1, 1, 1, 1, 1, 1, 1, 1, 1, 1, 1, 1, 1, 1, 1, 1, 1, 1, 1, 1, 1, 1, 1, 1, 1, 1, 1, 1, 1, 1, 1, 1, 1, 1, 1, 1, 1, 1, 1, 1, 1, 1, 1, 1, 1, 1, 1, 1, 1, 1, 1, 1, 1, 1, 1, 1, 1, 1, 1, 1, 1, 1, 1, 1, 1, 1, 1, 1, 1, 1, 1, 1, 1, 1, 1, 1, 1, 1, 1, 1, 1, 1, 1, 1, 1, 1, 1, 1, 1, 1, 1, 1, 1, 1, 1, 1, 1, 1, 1, 1, 1, 1, 1, 1, 1, 1, 1, 1, 1, 1, 1, 1, 1, 1, 1, 1, 1, 1, 1, 1, 1, 1, 1, 1, 1, 1, 1, 1, 1, 1, 1, 1, 1, 1, 1, 1, 1, 1, 1, 1, 1, 1, 1, 1, 1, 1, 1, 1, 1, 1, 1, 1, 1, 1, 1, 1, 1, 1, 1, 1, 1, 1, 1, 1, 1, 1, 1, 1, 1, 1, 1, 1, 1, 1, 1, 1, 1, 1, 1, 1, 1, 1, 1, 1, 1, 1, 1, 1, 1, 1, 1, 1, 1, 1, 1, 1, 1, 1, 1, 1, 1, 1, 1, 1, 1, 1, 1, 1, 1, 1, 1, 1, 1, 1, 1, 1, 1, 1, 1, 1, 1, 1, 1, 1, 1, 1, 1, 1, 1, 1, 1, 1, 1, 1, 1, 1, 1, 1, 1, 1, 1, 1, 1, 1, 1, 1, 1, 1, 1, 1, 1, 1, 1, 1, 1, 1, 1, 1, 1, 1, 1, 1, 1, 1, 1, 1, 1, 1, 1, 1, 1, 1, 1, 1, 1, 1, 1, 1, 1, 1, 1, 1, 1, 1, 1, 1, 1, 1, 1, 1, 1, 1, 1, 1, 1, 1, 1, 1, 1, 1, 1, 1, 1, 1, 1, 1, 1, 1, 1, 1, 1, 1, 1, 1, 1, 1, 1, 1, 1, 1, 1, 1, 1, 1, 1, 1, 1, 1, 1, 1, 1, 1, 1, 1, 1, 1, 1, 1, 1, 1, 1, 1, 1, 1, 1, 1, 1, 1, 1, 1, 1, 1, 1, 1, 1, 1, 1, 1, 1, 1, 1, 1, 1, 1, 1, 1, 0])
_uv = me_mesh_003.uv_layers.new(name='UVMap')
_uv.uv.foreach_set('vector', [0.0, 0.0, 0.0, 0.0, 0.0, 0.0, 0.0, 0.0, 0.0, 0.0, 0.0, 0.0, 0.0, 0.0, 0.0, 0.0, 0.0, 0.0, 0.0, 0.0, 0.0, 0.0, 0.0, 0.0, 0.0, 0.0, 0.0, 0.0, 0.0, 0.0, 0.0, 0.0, 0.0, 0.0, 0.0, 0.0, 0.0, 0.0, 0.0, 0.0, 0.0, 0.0, 0.0, 0.0, 0.0, 0.0, 0.0, 0.0, 0.0, 0.0, 0.0, 0.0, 0.0, 0.0, 0.0, 0.0, 0.0, 0.0, 0.0, 0.0, 0.0, 0.0, 0.0, 0.0, 0.0, 0.0, 0.0, 0.0, 0.0, 0.0, 0.0, 0.0, 0.0, 0.0, 0.0, 0.0, 0.0, 0.0, 0.0, 0.0, 0.0, 0.0, 0.0, 0.0, 0.0, 0.0, 0.0, 0.0, 0.0, 0.0, 0.0, 0.0, 0.0, 0.0, 0.0, 0.0, 0.0, 0.0, 0.0, 0.0, 0.0, 0.0, 0.0, 0.0, 0.0, 0.0, 0.0, 0.0, 0.0, 0.0, 0.0, 0.0, 0.0, 0.0, 0.0, 0.0, 0.0, 0.0, 0.0, 0.0, 0.0, 0.0, 0.0, 0.0, 0.0, 0.0, 0.0, 0.0, 0.0, 0.0, 0.0, 0.0, 0.0, 0.0, 0.0, 0.0, 0.0, 0.0, 0.0, 0.0, 0.0, 0.0, 0.0, 0.0, 0.0, 0.0, 0.0, 0.0, 0.0, 0.0, 0.0, 0.0, 0.0, 0.0, 0.0, 0.0, 0.0, 0.0, 0.0, 0.0, 0.0, 0.0, 0.0, 0.0, 0.0, 0.0, 0.0, 0.0, 0.0, 0.0, 0.0, 0.0, 0.0, 0.0, 0.0, 0.0, 0.0, 0.0, 0.0, 0.0, 0.0, 0.0, 0.0, 0.0, 0.0, 0.0, 0.0, 0.0, 0.0, 0.0, 0.0, 0.0, 0.0, 0.0, 0.0, 0.0, 0.0, 0.0, 0.0, 0.0, 0.0, 0.0, 0.0, 0.0, 0.0, 0.0, 0.0, 0.0, 0.0, 0.0, 0.0, 0.0, 0.0, 0.0, 0.0, 0.0, 0.0, 0.0, 0.0, 0.0, 0.0, 0.0, 0.0, 0.0, 0.0, 0.0, 0.0, 0.0, 0.0, 0.0, 0.0, 0.0, 0.0, 0.0, 0.0, 0.0, 0.0, 0.0, 0.0, 0.0, 0.0, 0.0, 0.0, 0.0, 0.0, 0.0, 0.0, 0.0, 0.0, 0.0, 0.0, 0.0, 0.0, 0.0, 0.0, 0.0, 0.0, 0.0, 0.0, 0.0, 0.0, 0.0, 0.0, 0.0, 0.0, 0.0, 0.0, 0.0, 0.0, 0.0, 0.0, 0.0, 0.0, 0.0, 0.0, 0.0, 0.0, 0.0, 0.0, 0.0, 0.0, 0.0, 0.0, 0.0, 0.0, 0.0, 0.0, 0.0, 0.0, 0.0, 0.0, 0.0, 0.0, 0.0, 0.0, 0.0, 0.0, 0.0, 0.0, 0.0, 0.0, 0.0, 0.0, 0.0, 0.0, 0.0, 0.0, 0.0, 0.0, 0.0, 0.0, 0.0, 0.0, 0.0, 0.0, 0.0, 0.0, 0.0, 0.0, 0.0, 0.0, 0.0, 0.0, 0.0, 0.0, 0.0, 0.0, 0.0, 0.0, 0.0, 0.0, 0.0, 0.0, 0.0, 0.0, 0.0, 0.0, 0.0, 0.0, 0.0, 0.0, 0.0, 0.0, 0.0, 0.0, 0.0, 0.0, 0.0, 0.0, 0.0, 0.0, 0.0, 0.0, 0.0, 0.0, 0.0, 0.0, 0.0, 0.0, 0.0, 0.0, 0.0, 0.0, 0.0, 0.0, 0.0, 0.0, 0.0, 0.0, 0.0, 0.0, 0.0, 0.0, 0.0, 0.0, 0.0, 0.0, 0.0, 0.0, 0.0, 0.0, 0.0, 0.0, 0.0, 0.0, 0.0, 0.0, 0.0, 0.0, 0.0, 0.0, 0.0, 0.0, 0.0, 0.0, 0.0, 0.0, 0.0, 0.0, 0.0, 0.0, 0.0, 0.0, 0.0, 0.0, 0.0, 0.0, 0.0, 0.0, 0.0, 0.0, 0.0, 0.0, 0.0, 0.0, 0.0, 0.0, 0.0, 0.0, 0.0, 0.0, 0.0, 0.0, 0.0, 0.0, 0.0, 0.0, 0.0, 0.0, 0.0, 0.0, 0.0, 0.0, 0.0, 0.0, 0.0, 0.0, 0.0, 0.0, 0.0, 0.0, 0.0, 0.0, 0.0, 0.0, 0.0, 0.0, 0.0, 0.0, 0.0, 0.0, 0.0, 0.0, 0.0, 0.0, 0.0, 0.0, 0.0, 0.0, 0.0, 0.0, 0.0, 0.0, 0.0, 0.0, 0.0, 0.0, 0.0, 0.0, 0.0, 0.0, 0.0, 0.0, 0.0, 0.0, 0.0, 0.0, 0.0, 0.0, 0.0, 0.0, 0.0, 0.0, 0.0, 0.0, 0.0, 0.0, 0.0, 0.0, 0.0, 0.0, 0.0, 0.0, 0.0, 0.0, 0.0, 0.0, 0.0, 0.0, 0.0, 0.0, 0.0, 0.0, 0.0, 0.0, 0.0, 0.0, 0.0, 0.0, 0.0, 0.0, 0.0, 0.0, 0.0, 0.0, 0.0, 0.0, 0.0, 0.0, 0.0, 0.0, 0.0, 0.0, 0.0, 0.0, 0.0, 0.0, 0.0, 0.0, 0.0, 0.0, 0.0, 0.0, 0.0, 0.0, 0.0, 0.0, 0.0, 0.0, 0.0, 0.0, 0.0, 0.0, 0.0, 0.0, 0.0, 0.0, 0.0, 0.0, 0.0, 0.0, 0.0, 0.0, 0.0, 0.0, 0.0, 0.0, 0.0, 0.0, 0.0, 0.0, 0.0, 0.0, 0.0, 0.0, 0.0, 0.0, 0.0, 0.0, 0.0, 0.0, 0.0, 0.0, 0.0, 0.0, 0.0, 0.0, 0.0, 0.0, 0.0, 0.0, 0.0, 0.0, 0.0, 0.0, 0.0, 0.0, 0.0, 0.0, 0.0, 0.0, 0.0, 0.0, 0.0, 0.0, 0.0, 0.0, 0.0, 0.0, 0.0, 0.0, 0.0, 0.0, 0.0, 0.0, 0.0, 0.0, 0.0, 0.0, 0.0, 0.0, 0.0, 0.0, 0.0, 0.0, 0.0, 0.0, 0.0, 0.0, 0.0, 0.0, 0.0, 0.0, 0.0, 0.0, 0.0, 0.0, 0.0, 0.0, 0.0, 0.0, 0.0, 0.0, 0.0, 0.0, 0.0, 0.0, 0.0, 0.0, 0.0, 0.0, 0.0, 0.0, 0.0, 0.0, 0.0, 0.0, 0.0, 0.0, 0.0, 0.0, 0.0, 0.0, 0.0, 0.0, 0.0, 0.0, 0.0, 0.0, 0.0, 0.0, 0.0, 0.0, 0.0, 0.0, 0.0, 0.0, 0.0, 0.0, 0.0, 0.0, 0.0, 0.0, 0.0, 0.0, 0.0, 0.0, 0.0, 0.0, 0.0, 0.0, 0.0, 0.0, 0.0, 0.0, 0.0, 0.0, 0.0, 0.0, 0.0, 0.0, 0.0, 0.0, 0.0, 0.0, 0.0, 0.0, 0.0, 0.0, 0.0, 0.0, 0.0, 0.0, 0.0, 0.0, 0.0, 0.0, 0.0, 0.0, 0.0, 0.0, 0.0, 0.0, 0.0, 0.0, 0.0, 0.0, 0.0, 0.0, 0.0, 0.0, 0.0, 0.0, 0.0, 0.0, 0.0, 0.0, 0.0, 0.0, 0.0, 0.0, 0.0, 0.0, 0.0, 0.0, 0.0, 0.0, 0.0, 0.0, 0.0, 0.0, 0.0, 0.0, 0.0, 0.0, 0.0, 0.0, 0.0, 0.0, 0.0, 0.0, 0.0, 0.0, 0.0, 0.0, 0.0, 0.0, 0.0, 0.0, 0.0, 0.0, 0.0, 0.0, 0.0, 0.0, 0.0, 0.0, 0.0, 0.0, 0.0, 0.0, 0.0, 0.0, 0.0, 0.0, 0.0, 0.0, 0.0, 0.0, 0.0, 0.0, 0.0, 0.0, 0.0, 0.0, 0.0, 0.0, 0.0, 0.0, 0.0, 0.0, 0.0, 0.0, 0.0, 0.0, 0.0, 0.0, 0.0, 0.0, 0.0, 0.0, 0.0, 0.0, 0.0, 0.0, 0.0, 0.0, 0.0, 0.0, 0.0, 0.0, 0.0, 0.0, 0.0, 0.0, 0.0, 0.0, 0.0, 0.0, 0.0, 0.0, 0.0, 0.0, 0.0, 0.0, 0.0, 0.0, 0.0, 0.0, 0.0, 0.0, 0.0, 0.0, 0.0, 0.0, 0.0, 0.0, 0.0, 0.0, 0.0, 0.0, 0.0, 0.0, 0.0, 0.0, 0.0, 0.0, 0.0, 0.0, 0.0, 0.0, 0.0, 0.0, 0.0, 0.0, 0.0, 0.0, 0.0, 0.0, 0.0, 0.0, 0.0, 0.0, 0.0, 0.0, 0.0, 0.0, 0.0, 0.0, 0.0, 0.0, 0.0, 0.0, 0.0, 0.0, 0.0, 0.0, 0.0, 0.0, 0.0, 0.0, 0.0, 0.0, 0.0, 0.0, 0.0, 0.0, 0.0, 0.0, 0.0, 0.0, 0.0, 0.0, 0.0, 0.0, 0.0, 0.0, 0.0, 0.0, 0.0, 0.0, 0.0, 0.0, 0.0, 0.0, 0.0, 0.0, 0.0, 0.0, 0.0, 0.0, 0.0, 0.0, 0.0, 0.0, 0.0, 0.0, 0.0, 0.0, 0.0, 0.0, 0.0, 0.0, 0.0, 0.0, 0.0, 0.0, 0.0, 0.0, 0.0, 0.0, 0.0, 0.0, 0.0, 0.0, 0.0, 0.0, 0.0, 0.0, 0.0, 0.0, 0.0, 0.0, 0.0, 0.0, 0.0, 0.0, 0.0, 0.0, 0.0, 0.0, 0.0, 0.0, 0.0, 0.0, 0.0, 0.0, 0.0, 0.0, 0.0, 0.0, 0.0, 0.0, 0.0, 0.0, 0.0, 0.0, 0.0, 0.0, 0.0, 0.0, 0.0, 0.0, 0.0, 0.0, 0.0, 0.0, 0.0, 0.0, 0.0, 0.0, 0.0, 0.0, 0.0, 0.0, 0.0, 0.0, 0.0, 0.0, 0.0, 0.0, 0.0, 0.0, 0.0, 0.0, 0.0, 0.0, 0.0, 0.0, 0.0, 0.0, 0.0, 0.0, 0.0, 0.0, 0.0, 0.0, 0.0, 0.0, 0.0, 0.0, 0.0, 0.0, 0.0, 0.0, 0.0, 0.0, 0.0, 0.0, 0.0, 0.0, 0.0, 0.0, 0.0, 0.0, 0.0, 0.0, 0.0, 0.0, 0.0, 0.0, 0.0, 0.0, 0.0, 0.0, 0.0, 0.0, 0.0, 0.0, 0.0, 0.0, 0.0, 0.0, 0.0, 0.0, 0.0, 0.0, 0.0, 0.0, 0.0, 0.0, 0.0, 0.0, 0.0, 0.0, 0.0, 0.0, 0.0, 0.0, 0.0, 0.0, 0.0, 0.0, 0.0, 0.0, 0.0, 0.0, 0.0, 0.0, 0.0, 0.0, 0.0, 0.0, 0.0, 0.0, 0.0, 0.0, 0.0, 0.0, 0.0, 0.0, 0.0, 0.0, 0.0, 0.0, 0.0, 0.0, 0.0, 0.0, 0.0, 0.0, 0.0, 0.0, 0.0, 0.0, 0.0, 0.0, 0.0, 0.0, 0.0, 0.0, 0.0, 0.0, 0.0, 0.0, 0.0, 0.0, 0.0, 0.0, 0.0, 0.0, 0.0, 0.0, 0.0, 0.0, 0.0, 0.0, 0.0, 0.0, 0.0, 0.0, 0.0, 0.0, 0.0, 0.0, 0.0, 0.0, 0.0, 0.0, 0.0, 0.0, 0.0, 0.0, 0.0, 0.0, 0.0, 0.0, 0.0, 0.0, 0.0, 0.0, 0.0, 0.0, 0.0, 0.0, 0.0, 0.0, 0.0, 0.0, 0.0, 0.0, 0.0, 0.0, 0.0, 0.0, 0.0, 0.0, 0.0, 0.0, 0.0, 0.0, 0.0, 0.0, 0.0, 0.0, 0.0, 0.0, 0.0, 0.0, 0.0, 0.0, 0.0, 0.0, 0.0, 0.0, 0.0, 0.0, 0.0, 0.0, 0.0, 0.0, 0.0, 0.0, 0.0, 0.0, 0.0, 0.0, 0.0, 0.0, 0.0, 0.0, 0.0, 0.0, 0.0, 0.0, 0.0, 0.0, 0.0, 0.0, 0.0, 0.0, 0.0, 0.0, 0.0, 0.0, 0.0, 0.0, 0.0, 0.0, 0.0, 0.0, 0.0, 0.0, 0.0, 0.0, 0.0, 0.0, 0.0, 0.0, 0.0, 0.0, 0.0, 0.0, 0.0, 0.0, 0.0, 0.0, 0.0, 0.0, 0.0, 0.0, 0.0, 0.0, 0.0, 0.0, 0.0, 0.0, 0.0, 0.0, 0.0, 0.0, 0.0, 0.0, 0.0, 0.0, 0.0, 0.0, 0.0, 0.0, 0.0, 0.0, 0.0, 0.0, 0.0, 0.0, 0.0, 0.0, 0.0, 0.0, 0.0, 0.0, 0.0, 0.0, 0.0, 0.0, 0.0, 0.0, 0.0, 0.0, 0.0, 0.0, 0.0, 0.0, 0.0, 0.0, 0.0, 0.0, 0.0, 0.0, 0.0, 0.0, 0.0, 0.0, 0.0, 0.0, 0.0, 0.0, 0.0, 0.0, 0.0, 0.0, 0.0, 0.0, 0.0, 0.0, 0.0, 0.0, 0.0, 0.0, 0.0, 0.0, 0.0, 0.0, 0.0, 0.0, 0.0, 0.0, 0.0, 0.0, 0.0, 0.0, 0.0, 0.0, 0.0, 0.0, 0.0, 0.0, 0.0, 0.0, 0.0, 0.0, 0.0, 0.0, 0.0, 0.0, 0.0, 0.0, 0.0, 0.0, 0.0, 0.0, 0.0, 0.0, 0.0, 0.0, 0.0, 0.0, 0.0, 0.0, 0.0, 0.0, 0.0, 0.0, 0.0, 0.0, 0.0, 0.0, 0.0, 0.0, 0.0, 0.0, 0.0, 0.0, 0.0, 0.0, 0.0, 0.0, 0.0, 0.0, 0.0, 0.0, 0.0, 0.0, 0.0, 0.0, 0.0, 0.0, 0.0, 0.0, 0.0, 0.0, 0.0, 0.0, 0.0, 0.0, 0.0, 0.0, 0.0, 0.0, 0.0, 0.0, 0.0, 0.0, 0.0, 0.0, 0.0, 0.0, 0.0, 0.0, 0.0, 0.0, 0.0, 0.0, 0.0, 0.0, 0.0, 0.0, 0.0, 0.0, 0.0, 0.0, 0.0, 0.0, 0.0, 0.0, 0.0, 0.0, 0.0, 0.0, 0.0, 0.0, 0.0, 0.0, 0.0, 0.0, 0.0, 0.0, 0.0, 0.0, 0.0, 0.0, 0.0, 0.0, 0.0, 0.0, 0.0, 0.0, 0.0, 0.0, 0.0, 0.0, 0.0, 0.0, 0.0, 0.0, 0.0, 0.0, 0.0, 0.0, 0.0, 0.0, 0.0, 0.0, 0.0, 0.0, 0.0, 0.0, 0.0, 0.0, 0.0, 0.0, 0.0, 0.0, 0.0, 0.0, 0.0, 0.0, 0.0, 0.0, 0.0, 0.0, 0.0, 0.0, 0.0, 0.0, 0.0, 0.0, 0.0, 0.0, 0.0, 0.0, 0.0, 0.0, 0.0, 0.0, 0.0, 0.0, 0.0, 0.0, 0.0, 0.0, 0.0, 0.0, 0.0, 0.0, 0.0, 0.0, 0.0, 0.0, 0.0, 0.0, 0.0, 0.0, 0.0, 0.0, 0.0, 0.0, 0.0, 0.0, 0.0, 0.0, 0.0, 0.0, 0.0, 0.0, 0.0, 0.0, 0.0, 0.0, 0.0, 0.0, 0.0, 0.0, 0.0, 0.0, 0.0, 0.0, 0.0, 0.0, 0.0, 0.0, 0.0, 0.0, 0.0, 0.0, 0.0, 0.0, 0.0, 0.0, 0.0, 0.0, 0.0, 0.0, 0.0, 0.0, 0.0, 0.0, 0.0, 0.0, 0.0, 0.0, 0.0, 0.0, 0.0, 0.0, 0.0, 0.0, 0.0, 0.0, 0.0, 0.0, 0.0, 0.0, 0.0, 0.0, 0.0, 0.0, 0.0, 0.0, 0.0, 0.0, 0.0, 0.0, 0.0, 0.0, 0.0, 0.0, 0.0, 0.0, 0.0, 0.0, 0.0, 0.0, 0.0, 0.0, 0.0, 0.0, 0.0, 0.0, 0.0, 0.0, 0.0, 0.0, 0.0, 0.0, 0.0, 0.0, 0.0, 0.0, 0.0, 0.0, 0.0, 0.0, 0.0, 0.0, 0.0, 0.0, 0.0, 0.0, 0.0, 0.0, 0.0, 0.0, 0.0, 0.0, 0.0, 0.0, 0.0, 0.0, 0.0, 0.0, 0.0, 0.0, 0.0, 0.0, 0.0, 0.0, 0.0, 0.0, 0.0, 0.0, 0.0, 0.0, 0.0, 0.0, 0.0, 0.0, 0.0, 0.0, 0.0, 0.0, 0.0, 0.0, 0.0, 0.0, 0.0, 0.0, 0.0, 0.0, 0.0, 0.0, 0.0, 0.0, 0.0, 0.0, 0.0, 0.0, 0.0, 0.0, 0.0, 0.0, 0.0, 0.0, 0.0, 0.0, 0.0, 0.0, 0.0, 0.0, 0.0, 0.0, 0.0, 0.0, 0.0, 0.0, 0.0, 0.0, 0.0, 0.0, 0.0, 0.0, 0.0, 0.0, 0.0, 0.0, 0.0, 0.0, 0.0, 0.0, 0.0, 0.0, 0.0, 0.0, 0.0, 0.0, 0.0, 0.0, 0.0, 0.0, 0.0, 0.0, 0.0, 0.0, 0.0, 0.0, 0.0, 0.0, 0.0, 0.0, 0.0, 0.0, 0.0, 0.0, 0.0, 0.0, 0.0, 0.0, 0.0, 0.0, 0.0, 0.0, 0.0, 0.0, 0.0, 0.0, 0.0, 0.0, 0.0, 0.0, 0.0, 0.0, 0.0, 0.0, 0.0, 0.0, 0.0, 0.0, 0.0, 0.0, 0.0, 0.0, 0.0, 0.0, 0.0, 0.0, 0.0, 0.0, 0.0, 0.0, 0.0, 0.0, 0.0, 0.0, 0.0, 0.0, 0.0, 0.0, 0.0, 0.0, 0.0, 0.0, 0.0, 0.0, 0.0, 0.0, 0.0, 0.0, 0.0, 0.0, 0.0, 0.0, 0.0, 0.0, 0.0, 0.0, 0.0, 0.0, 0.0, 0.0, 0.0, 0.0, 0.0, 0.0, 0.0, 0.0, 0.0, 0.0, 0.0, 0.0, 0.0, 0.0, 0.0, 0.0, 0.0, 0.0, 0.0, 0.0, 0.0, 0.0, 0.0, 0.0, 0.0, 0.0, 0.0, 0.0, 0.0, 0.0, 0.0, 0.0, 0.0, 0.0, 0.0, 0.0, 0.0, 0.0, 0.0, 0.0, 0.0, 0.0, 0.0, 0.0, 0.0, 0.0, 0.0, 0.0, 0.0, 0.0, 0.0, 0.0, 0.0, 0.0, 0.0, 0.0, 0.0, 0.0, 0.0, 0.0, 0.0, 0.0, 0.0, 0.0, 0.0, 0.0, 0.0, 0.0, 0.0, 0.0, 0.0, 0.0, 0.0, 0.0, 0.0, 0.0, 0.0, 0.0, 0.0, 0.0, 0.0, 0.0, 0.0, 0.0, 0.0, 0.0, 0.0, 0.0, 0.0, 0.0, 0.0, 0.0, 0.0, 0.0, 0.0, 0.0, 0.0, 0.0, 0.0, 0.0, 0.0, 0.0, 0.0, 0.0, 0.0, 0.0, 0.0, 0.0, 0.0, 0.0, 0.0, 0.0, 0.0, 0.0, 0.0, 0.0, 0.0, 0.0, 0.0, 0.0, 0.0, 0.0, 0.0, 0.0, 0.0, 0.0, 0.0, 0.0, 0.0, 0.0, 0.0, 0.0, 0.0, 0.0, 0.0, 0.0, 0.0, 0.0, 0.0, 0.0, 0.0, 0.0, 0.0, 0.0, 0.0, 0.0, 0.0, 0.0, 0.0, 0.0, 0.0, 0.0, 0.0, 0.0, 0.0, 0.0, 0.0, 0.0, 0.0, 0.0, 0.0, 0.0, 0.0, 0.0, 0.0, 0.0, 0.0, 0.0, 0.0, 0.0, 0.0, 0.0, 0.0, 0.0, 0.0, 0.0, 0.0, 0.0, 0.0, 0.0, 0.0, 0.0, 0.0, 0.0, 0.0, 0.0, 0.0, 0.0, 0.0, 0.0, 0.0, 0.0, 0.0, 0.0, 0.0, 0.0, 0.0, 0.0, 0.0, 0.0, 0.0, 0.0, 0.0, 0.0, 0.0, 0.0, 0.0, 0.0, 0.0, 0.0, 0.0, 0.0, 0.0, 0.0, 0.0, 0.0, 0.0, 0.0, 0.0, 0.0, 0.0, 0.0, 0.0, 0.0, 0.0, 0.0, 0.0, 0.0, 0.0, 0.0, 0.0, 0.0, 0.0, 0.0, 0.0, 0.0, 0.0, 0.0, 0.0, 0.0, 0.0, 0.0, 0.0, 0.0, 0.0, 0.0, 0.0, 0.0, 0.0, 0.0, 0.0, 0.0, 0.0, 0.0, 0.0, 0.0, 0.0, 0.0, 0.0, 0.0, 0.0, 0.0, 0.0, 0.0, 0.0, 0.0, 0.0, 0.0, 0.0, 0.0, 0.0, 0.0, 0.0, 0.0, 0.0, 0.0, 0.0, 0.0, 0.0, 0.0, 0.0, 0.0, 0.0, 0.0, 0.0, 0.0, 0.0, 0.0, 0.0, 0.0, 0.0, 0.0, 0.0, 0.0, 0.0, 0.0, 0.0, 0.0, 0.0, 0.0, 0.0, 0.0, 0.0, 0.0, 0.0, 0.0, 0.0, 0.0, 0.0, 0.0, 0.0, 0.0, 0.0, 0.0, 0.0, 0.0, 0.0, 0.0, 0.0, 0.0, 0.0, 0.0, 0.0, 0.0, 0.0, 0.0, 0.0, 0.0, 0.0, 0.0, 0.0, 0.0, 0.0, 0.0, 0.0, 0.0, 0.0, 0.0, 0.0, 0.0, 0.0, 0.0, 0.0, 0.0, 0.0, 0.0, 0.0, 0.0, 0.0, 0.0, 0.0, 0.0, 0.0, 0.0, 0.0, 0.0, 0.0, 0.0, 0.0, 0.0, 0.0, 0.0, 0.0, 0.0, 0.0, 0.0, 0.0, 0.0, 0.0, 0.0, 0.0, 0.0, 0.0, 0.0, 0.0, 0.0, 0.0, 0.0, 0.0, 0.0, 0.0, 0.0, 0.0, 0.0, 0.0, 0.0, 0.0, 0.0, 0.0, 0.0, 0.0, 0.0, 0.0, 0.0, 0.0, 0.0, 0.0, 0.0, 0.0, 0.0, 0.0, 0.0, 0.0, 0.0, 0.0, 0.0, 0.0, 0.0, 0.0, 0.0, 0.0, 0.0, 0.0, 0.0, 0.0, 0.0, 0.0, 0.0, 0.0, 0.0, 0.0, 0.0, 0.0, 0.0, 0.0, 0.0, 0.0, 0.0, 0.0, 0.0, 0.0, 0.0, 0.0, 0.0, 0.0, 0.0, 0.0, 0.0, 0.0, 0.0, 0.0, 0.0, 0.0, 0.0, 0.0, 0.0, 0.0, 0.0, 0.0, 0.0, 0.0, 0.0, 0.0, 0.0, 0.0, 0.0, 0.0, 0.0, 0.0, 0.0, 0.0, 0.0, 0.0, 0.0, 0.0, 0.0, 0.0, 0.0, 0.0, 0.0, 0.0, 0.0, 0.0, 0.0, 0.0, 0.0, 0.0, 0.0, 0.0, 0.0, 0.0, 0.0, 0.0, 0.0, 0.0, 0.0, 0.0, 0.0, 0.0, 0.0, 0.0, 0.0, 0.0, 0.0, 0.0, 0.0, 0.0, 0.0, 0.0, 0.0, 0.0, 0.0, 0.0, 0.0, 0.0, 0.0, 0.0, 0.0, 0.0, 0.0, 0.0, 0.0, 0.0, 0.0, 0.0, 0.0, 0.0, 0.0, 0.0, 0.0, 0.0, 0.0, 0.0, 0.0, 0.0, 0.0, 0.0, 0.0, 0.0, 0.0, 0.0, 0.0, 0.0, 0.0, 0.0, 0.0, 0.0, 0.0, 0.0, 0.0, 0.0, 0.0, 0.0, 0.0, 0.0, 0.0, 0.0, 0.0, 0.0, 0.0, 0.0, 0.0, 0.0, 0.0, 0.0, 0.0, 0.0, 0.0, 0.0, 0.0, 0.0, 0.0, 0.0, 0.0, 0.0, 0.0, 0.0, 0.0, 0.0, 0.0, 0.0, 0.0, 0.0, 0.0, 0.0, 0.0, 0.0, 0.0, 0.0, 0.0, 0.0, 0.0, 0.0, 0.0, 0.0, 0.0, 0.0, 0.0, 0.0, 0.0, 0.0, 0.0, 0.0, 0.0, 0.0, 0.0, 0.0, 0.0, 0.0, 0.0, 0.0, 0.0, 0.0, 0.0, 0.0, 0.0, 0.0, 0.0, 0.0, 0.0, 0.0, 0.0, 0.0, 0.0, 0.0, 0.0, 0.0, 0.0, 0.0, 0.0, 0.0, 0.0, 0.0, 0.0, 0.0, 0.0, 0.0, 0.0, 0.0, 0.0, 0.0, 0.0, 0.0, 0.0, 0.0, 0.0, 0.0, 0.0, 0.0, 0.0, 0.0, 0.0, 0.0, 0.0, 0.0, 0.0, 0.0, 0.0, 0.0, 0.0, 0.0, 0.0, 0.0, 0.0, 0.0, 0.0, 0.0, 0.0, 0.0, 0.0, 0.0, 0.0, 0.0, 0.0, 0.0, 0.0, 0.0, 0.0, 0.0, 0.0, 0.0, 0.0, 0.0, 0.0, 0.0, 0.0, 0.0, 0.0, 0.0, 0.0, 0.0, 0.0, 0.0, 0.0, 0.0, 0.0, 0.0, 0.0, 0.0, 0.0, 0.0, 0.0, 0.0, 0.0, 0.0, 0.0, 0.0, 0.0, 0.0, 0.0, 0.0, 0.0, 0.0, 0.0, 0.0, 0.0, 0.0, 0.0, 0.0, 0.0, 0.0, 0.0, 0.0, 0.0, 0.0, 0.0, 0.0, 0.0, 0.0, 0.0, 0.0, 0.0, 0.0, 0.0, 0.0, 0.0, 0.0, 0.0, 0.0, 0.0, 0.0, 0.0, 0.0, 0.0, 0.0, 0.0, 0.0, 0.0, 0.0, 0.0, 0.0, 0.0, 0.0, 0.0, 0.0, 0.0, 0.0, 0.0, 0.0, 0.0, 0.0, 0.0, 0.0, 0.0, 0.0, 0.0, 0.0, 0.0, 0.0, 0.0, 0.0, 0.0, 0.0, 0.0, 0.0, 0.0, 0.0, 0.0, 0.0, 0.0, 0.0, 0.0, 0.0, 0.0, 0.0, 0.0, 0.0, 0.0, 0.0, 0.0, 0.0, 0.0, 0.0, 0.0, 0.0, 0.0, 0.0, 0.0, 0.0, 0.0, 0.0, 0.0, 0.0, 0.0, 0.0, 0.0, 0.0, 0.0, 0.0, 0.0, 0.0, 0.0, 0.0, 0.0, 0.0, 0.0, 0.0, 0.0, 0.0, 0.0, 0.0, 0.0, 0.0, 0.0, 0.0, 0.0, 0.0, 0.0, 0.0, 0.0, 0.0, 0.0, 0.0, 0.0, 0.0, 0.0, 0.0, 0.0, 0.0, 0.0, 0.0, 0.0, 0.0, 0.0, 0.0, 0.0, 0.0, 0.0, 0.0, 0.0, 0.0, 0.0, 0.0, 0.0, 0.0, 0.0, 0.0, 0.0, 0.0, 0.0, 0.0, 0.0, 0.0, 0.0, 0.0, 0.0, 0.0, 0.0, 0.0, 0.0, 0.0, 0.0, 0.0, 0.0, 0.0, 0.0, 0.0, 0.0, 0.0, 0.0, 0.0, 0.0, 0.0, 0.0, 0.0, 0.0, 0.0, 0.0, 0.0, 0.0, 0.0, 0.0, 0.0, 0.0, 0.0, 0.0, 0.0, 0.0, 0.0, 0.0, 0.0, 0.0, 0.0, 0.0, 0.0, 0.0, 0.0, 0.0, 0.0, 0.0, 0.0, 0.0, 0.0, 0.0, 0.0, 0.0, 0.0, 0.0, 0.0, 0.0, 0.0, 0.0, 0.0, 0.0, 0.0, 0.0, 0.0, 0.0, 0.0, 0.0, 0.0, 0.0, 0.0, 0.0, 0.0, 0.0, 0.0, 0.0, 0.0, 0.0, 0.0, 0.0, 0.0, 0.0, 0.0, 0.0, 0.0, 0.0, 0.0, 0.0, 0.0, 0.0, 0.0, 0.0, 0.0, 0.0, 0.0, 0.0, 0.0, 0.0, 0.0, 0.0, 0.0, 0.0, 0.0, 0.0, 0.0, 0.0, 0.0, 0.0, 0.0, 0.0, 0.0, 0.0, 0.0, 0.0, 0.0, 0.0, 0.0, 0.0, 0.0, 0.0, 0.0, 0.0, 0.0, 0.0, 0.0, 0.0, 0.0, 0.0, 0.0, 0.0, 0.0, 0.0, 0.0, 0.0, 0.0, 0.0, 0.0, 0.0, 0.0, 0.0, 0.0, 0.0, 0.0, 0.0, 0.0, 0.0, 0.0, 0.0, 0.0, 0.0, 0.0, 0.0, 0.0, 0.0, 0.0, 0.0, 0.0, 0.0, 0.0, 0.0, 0.0, 0.0, 0.0, 0.0, 0.0, 0.0, 0.0, 0.0, 0.0, 0.0, 0.0, 0.0, 0.0, 0.0, 0.0, 0.0, 0.0, 0.0, 0.0, 0.0, 0.0, 0.0, 0.0, 0.0, 0.0, 0.0, 0.0, 0.0, 0.0, 0.0, 0.0, 0.0, 0.0, 0.0, 0.0, 0.0, 0.0, 0.0, 0.0, 0.0, 0.0, 0.0, 0.0, 0.0, 0.0, 0.0, 0.0, 0.0, 0.0, 0.0, 0.0, 0.0, 0.0, 0.0, 0.0, 0.0, 0.0, 0.0, 0.0, 0.0, 0.0, 0.0, 0.0, 0.0, 0.0, 0.0, 0.0, 0.0, 0.0, 0.0, 0.0, 0.0, 0.0, 0.0, 0.0, 0.0, 0.0, 0.0, 0.0, 0.0, 0.0, 0.0, 0.0, 0.0, 0.0, 0.0, 0.0, 0.0, 0.0, 0.0, 0.0, 0.0, 0.0, 0.0, 0.0, 0.0, 0.0, 0.0, 0.0, 0.0, 0.0, 0.0, 0.0, 0.0, 0.0, 0.0, 0.0, 0.0, 0.0, 0.0, 0.0, 0.0, 0.0, 0.0, 0.0, 0.0, 0.0, 0.0, 0.0, 0.0, 0.0, 0.0, 0.0, 0.0, 0.0, 0.0, 0.0, 0.0, 0.0, 0.0, 0.0, 0.0, 0.0, 0.0, 0.0, 0.0, 0.0, 0.0, 0.0, 0.0, 0.0, 0.0, 0.0, 0.0, 0.0, 0.0, 0.0, 0.0, 0.0, 0.0, 0.0, 0.0, 0.0, 0.0, 0.0, 0.0, 0.0, 0.0, 0.0, 0.0, 0.0, 0.0, 0.0, 0.0, 0.0, 0.0, 0.0, 0.0, 0.0, 0.0, 0.0, 0.0, 0.0, 0.0, 0.0, 0.0, 0.0, 0.0, 0.0, 0.0, 0.0, 0.0, 0.0, 0.0, 0.0, 0.0, 0.0, 0.0, 0.0, 0.0, 0.0, 0.0, 0.0, 0.0, 0.0, 0.0, 0.0, 0.0, 0.0, 0.0, 0.0, 0.0, 0.0, 0.0, 0.0, 0.0, 0.0, 0.0, 0.0, 0.0, 0.0, 0.0, 0.0, 0.0, 0.0, 0.0, 0.0, 0.0, 0.0, 0.0, 0.0, 0.0, 0.0, 0.0, 0.0, 0.0, 0.0, 0.0, 0.0, 0.0, 0.0, 0.0, 0.0, 0.0, 0.0, 0.0, 0.0, 0.0, 0.0, 0.0, 0.0, 0.0, 0.0, 0.0, 0.0, 0.0, 0.0, 0.0, 0.0, 0.0, 0.0, 0.0, 0.0, 0.0, 0.0, 0.0, 0.0, 0.0, 0.0, 0.0, 0.0, 0.0, 0.0, 0.0, 0.0, 0.0, 0.0, 0.0, 0.0, 0.0, 0.0, 0.0, 0.0, 0.0, 0.0, 0.0, 0.0, 0.0, 0.0, 0.0, 0.0, 0.0, 0.0, 0.0, 0.0, 0.0, 0.0, 0.0, 0.0, 0.0, 0.0, 0.0, 0.0, 0.0, 0.0, 0.0, 0.0, 0.0, 0.0, 0.0, 0.0, 0.0, 0.0, 0.0, 0.0, 0.0, 0.0, 0.0, 0.0, 0.0, 0.0, 0.0, 0.0, 0.0, 0.0, 0.0, 0.0, 0.0, 0.0, 0.0, 0.0, 0.0, 0.0, 0.0, 0.0, 0.0, 0.0, 0.0, 0.0, 0.0, 0.0, 0.0, 0.0, 0.0, 0.0, 0.0, 0.0, 0.0, 0.0, 0.0, 0.0, 0.0, 0.0, 0.0, 0.0, 0.0, 0.0, 0.0, 0.0, 0.0, 0.0, 0.0, 0.0, 0.0, 0.0, 0.0, 0.0, 0.0, 0.0, 0.0, 0.0, 0.0, 0.0, 0.0, 0.0, 0.0, 0.0, 0.0, 0.0, 0.0, 0.0, 0.0, 0.0, 0.0, 0.0, 0.0, 0.0, 0.0, 0.0, 0.0, 0.0, 0.0, 0.0, 0.0, 0.0, 0.0, 0.0, 0.0, 0.0, 0.0, 0.0, 0.0, 0.0, 0.0, 0.0, 0.0, 0.0, 0.0, 0.0, 0.0, 0.0, 0.0, 0.0, 0.0, 0.0, 0.0, 0.0, 0.0, 0.0, 0.0, 0.0, 0.0, 0.0, 0.0, 0.0, 0.0, 0.0, 0.0, 0.0, 0.0, 0.0, 0.0, 0.0, 0.0, 0.0, 0.0, 0.0, 0.0, 0.0, 0.0, 0.0, 0.0, 0.0, 0.0, 0.0, 0.0, 0.0, 0.0, 0.0, 0.0, 0.0, 0.0, 0.0, 0.0, 0.0, 0.0, 0.0, 0.0, 0.0, 0.0, 0.0, 0.0, 0.0, 0.0, 0.0, 0.0, 0.0, 0.0, 0.0, 0.0, 0.0, 0.0, 0.0, 0.0, 0.0, 0.0, 0.0, 0.0, 0.0, 0.0, 0.0, 0.0, 0.0, 0.0, 0.0, 0.0, 0.0, 0.0, 0.0, 0.0, 0.0, 0.0, 0.0, 0.0, 0.0, 0.0, 0.0, 0.0, 0.0, 0.0, 0.0, 0.0, 0.0, 0.0, 0.0, 0.0, 0.0, 0.0, 0.0, 0.0, 0.0, 0.0, 0.0, 0.0, 0.0, 0.0, 0.0, 0.0, 0.0, 0.0, 0.0, 0.0, 0.0, 0.0, 0.0, 0.0, 0.0, 0.0, 0.0, 0.0, 0.0, 0.0, 0.0, 0.0, 0.0, 0.0, 0.0, 0.0, 0.0, 0.0, 0.0, 0.0, 0.0, 0.0, 0.0, 0.0, 0.0, 0.0, 0.0, 0.0, 0.0, 0.0, 0.0, 0.0, 0.0, 0.0, 0.0, 0.0, 0.0, 0.0, 0.0, 0.0, 0.0, 0.0, 0.0, 0.0, 0.0, 0.0, 0.0, 0.0, 0.0, 0.0, 0.0, 0.0, 0.0, 0.0, 0.0, 0.0, 0.0, 0.0, 0.0, 0.0, 0.0, 0.0, 0.0, 0.0, 0.0, 0.0, 0.0, 0.0, 0.0, 0.0, 0.0, 0.0, 0.0, 0.0, 0.0, 0.0, 0.0, 0.0, 0.0, 0.0, 0.0, 0.0, 0.0, 0.0, 0.0, 0.0, 0.0, 0.0, 0.0, 0.0, 0.0, 0.0, 0.0, 0.0, 0.0, 0.0, 0.0, 0.0, 0.0, 0.0, 0.0, 0.0, 0.0, 0.0, 0.0, 0.0, 0.0, 0.0, 0.0, 0.0, 0.0, 0.0, 0.0, 0.0, 0.0, 0.0, 0.0, 0.0, 0.0, 0.0, 0.0, 0.0, 0.0, 0.0, 0.0, 0.0, 0.0, 0.0, 0.0, 0.0, 0.0, 0.0, 0.0, 0.0, 0.0, 0.0, 0.0, 0.0, 0.0, 0.0, 0.0, 0.0, 0.0, 0.0, 0.0, 0.0, 0.0, 0.0, 0.0, 0.0, 0.0, 0.0, 0.0, 0.0, 0.0, 0.0, 0.0, 0.0, 0.0, 0.0, 0.0, 0.0, 0.0, 0.0, 0.0, 0.0, 0.0, 0.0, 0.0, 0.0, 0.0, 0.0, 0.0, 0.0, 0.0, 0.0, 0.0, 0.0, 0.0, 0.0, 0.0, 0.0, 0.0, 0.0, 0.0, 0.0, 0.0, 0.0, 0.0, 0.0, 0.0, 0.0, 0.0, 0.0, 0.0, 0.0, 0.0, 0.0, 0.0, 0.0, 0.0, 0.0, 0.0, 0.0, 0.0, 0.0, 0.0, 0.0, 0.0, 0.0, 0.0, 0.0, 0.0, 0.0, 0.0, 0.0, 0.0, 0.0, 0.0, 0.0, 0.0, 0.0, 0.0, 0.0, 0.0, 0.0, 0.0, 0.0, 0.0, 0.0, 0.0, 0.0, 0.0, 0.0, 0.0, 0.0, 0.0, 0.0, 0.0, 0.0, 0.0, 0.0, 0.0, 0.0, 0.0, 0.0, 0.0, 0.0, 0.0, 0.0, 0.0, 0.0, 0.0, 0.0, 0.0, 0.0, 0.0, 0.0, 0.0, 0.0, 0.0, 0.0, 0.0, 0.0, 0.0, 0.0, 0.0, 0.0, 0.0, 0.0, 0.0, 0.0, 0.0, 0.0, 0.0, 0.0, 0.0, 0.0, 0.0, 0.0, 0.0, 0.0, 0.0, 0.0, 0.0, 0.0, 0.0, 0.0, 0.0, 0.0, 0.0, 0.0, 0.0, 0.0, 0.0, 0.0, 0.0, 0.0, 0.0, 0.0, 0.0, 0.0, 0.0, 0.0, 0.0, 0.0, 0.0, 0.0, 0.0, 0.0, 0.0, 0.0, 0.0, 0.0, 0.0, 0.0, 0.0, 0.0, 0.0, 0.0, 0.0, 0.0, 0.0, 0.0, 0.0, 0.0, 0.0, 0.0, 0.0, 0.0, 0.0, 0.0, 0.0, 0.0, 0.0, 0.0, 0.0, 0.0, 0.0, 0.0, 0.0, 0.0, 0.0, 0.0, 0.0, 0.0, 0.0, 0.0, 0.0, 0.0, 0.0, 0.0, 0.0, 0.0, 0.0, 0.0, 0.0, 0.0, 0.0, 0.0, 0.0, 0.0, 0.0, 0.0, 0.0, 0.0, 0.0, 0.0, 0.0, 0.0, 0.0, 0.0, 0.0, 0.0, 0.0, 0.0, 0.0, 0.0, 0.0, 0.0, 0.0, 0.0, 0.0, 0.0, 0.0, 0.0, 0.0, 0.0, 0.0, 0.0, 0.0, 0.0, 0.0, 0.0, 0.0, 0.0, 0.0, 0.0, 0.0, 0.0, 0.0, 0.0, 0.0, 0.0, 0.0, 0.0, 0.0, 0.0, 0.0, 0.0, 0.0, 0.0, 0.0, 0.0, 0.0, 0.0, 0.0, 0.0, 0.0, 0.0, 0.0, 0.0, 0.0, 0.0, 0.0, 0.0, 0.0, 0.0, 0.0, 0.0, 0.0, 0.0, 0.0, 0.0, 0.0, 0.0, 0.0, 0.0, 0.0, 0.0, 0.0, 0.0, 0.0, 0.0, 0.0, 0.0, 0.0, 0.0, 0.0, 0.0, 0.0, 0.0, 0.0, 0.0, 0.0, 0.0, 0.0, 0.0, 0.0, 0.0, 0.0, 0.0, 0.0, 0.0, 0.0, 0.0, 0.0, 0.0, 0.0, 0.0, 0.0, 0.0, 0.0, 0.0, 0.0, 0.0, 0.0, 0.0, 0.0, 0.0, 0.0, 0.0, 0.0, 0.0, 0.0, 0.0, 0.0, 0.0, 0.0, 0.0, 0.0, 0.0, 0.0, 0.0, 0.0, 0.0, 0.0, 0.0, 0.0, 0.0, 0.0, 0.0, 0.0, 0.0, 0.0, 0.0, 0.0, 0.0, 0.0, 0.0, 0.0, 0.0, 0.0, 0.0, 0.0, 0.0, 0.0, 0.0, 0.0, 0.0, 0.0, 0.0, 0.0, 0.0, 0.0, 0.0, 0.0, 0.0, 0.0, 0.0, 0.0, 0.0, 0.0, 0.0, 0.0, 0.0, 0.0, 0.0, 0.0, 0.0, 0.0, 0.0, 0.0, 0.0, 0.0, 0.0, 0.0, 0.0, 0.0, 0.0, 0.0, 0.0, 0.0, 0.0, 0.0, 0.0, 0.0, 0.0, 0.0, 0.0, 0.0, 0.0, 0.0, 0.0, 0.0, 0.0, 0.0, 0.0, 0.0, 0.0, 0.0, 0.0, 0.0, 0.0, 0.0, 0.0, 0.0, 0.0, 0.0, 0.0, 0.0, 0.0, 0.0, 0.0, 0.0, 0.0, 0.0, 0.0, 0.0, 0.0, 0.0, 0.0, 0.0, 0.0, 0.0, 0.0, 0.0, 0.0, 0.0, 0.0, 0.0, 0.0, 0.0, 0.0, 0.0, 0.0, 0.0, 0.0, 0.0, 0.0, 0.0, 0.0, 0.0, 0.0, 0.0, 0.0, 0.0, 0.0, 0.0, 0.0, 0.0, 0.0, 0.0, 0.0, 0.0, 0.0, 0.0, 0.0, 0.0, 0.0, 0.0, 0.0, 0.0, 0.0, 0.0, 0.0, 0.0, 0.0, 0.0, 0.0, 0.0, 0.0, 0.0, 0.0, 0.0, 0.0, 0.0, 0.0, 0.0, 0.0, 0.0, 0.0, 0.0, 0.0, 0.0, 0.0, 0.0, 0.0, 0.0, 0.0, 0.0, 0.0, 0.0, 0.0, 0.0, 0.0, 0.0, 0.0, 0.0, 0.0, 0.0, 0.0, 0.0, 0.0, 0.0, 0.0, 0.0, 0.0, 0.0, 0.0, 0.0, 0.0, 0.0, 0.0, 0.0, 0.0, 0.0, 0.0, 0.0, 0.0, 0.0, 0.0, 0.0, 0.0, 0.0, 0.0, 0.0, 0.0, 0.0, 0.0, 0.0, 0.0, 0.0, 0.0, 0.0, 0.0, 0.0, 0.0, 0.0, 0.0, 0.0, 0.0, 0.0, 0.0, 0.0, 0.0, 0.0, 0.0, 0.0, 0.0, 0.0, 0.0, 0.0, 0.0, 0.0, 0.0, 0.0, 0.0, 0.0, 0.0, 0.0, 0.0, 0.0, 0.0, 0.0, 0.0, 0.0, 0.0, 0.0, 0.0, 0.0, 0.0, 0.0, 0.0, 0.0, 0.0, 0.0, 0.0, 0.0, 0.0, 0.0, 0.0, 0.0, 0.0, 0.0, 0.0, 0.0, 0.0, 0.0, 0.0, 0.0, 0.0, 0.0, 0.0, 0.0, 0.0, 0.0, 0.0, 0.0, 0.0, 0.0, 0.0, 0.0, 0.0, 0.0, 0.0, 0.0, 0.0, 0.0, 0.0, 0.0, 0.0, 0.0, 0.0, 0.0, 0.0, 0.0, 0.0, 0.0, 0.0, 0.0, 0.0, 0.0, 0.0, 0.0, 0.0, 0.0, 0.0, 0.0, 0.0, 0.0, 0.0, 0.0, 0.0, 0.0, 0.0, 0.0, 0.0, 0.0, 0.0, 0.0, 0.0, 0.0, 0.0, 0.0, 0.0, 0.0, 0.0, 0.0, 0.0, 0.0, 0.0, 0.0, 0.0, 0.0, 0.0, 0.0, 0.0, 0.0, 0.0, 0.0, 0.0, 0.0, 0.0, 0.0, 0.0, 0.0, 0.0, 0.0, 0.0, 0.0, 0.0, 0.0, 0.0, 0.0, 0.0, 0.0, 0.0, 0.0, 0.0, 0.0, 0.0, 0.0, 0.0, 0.0, 0.0, 0.0, 0.0, 0.0, 0.0, 0.0, 0.0, 0.0, 0.0, 0.0, 0.0, 0.0, 0.0, 0.0, 0.0, 0.0, 0.0, 0.0, 0.0, 0.0, 0.0, 0.0, 0.0, 0.0, 0.0, 0.0, 0.0, 0.0, 0.0, 0.0, 0.0, 0.0, 0.0, 0.0, 0.0, 0.0, 0.0, 0.0, 0.0, 0.0, 0.0, 0.0, 0.0, 0.0, 0.0, 0.0, 0.0, 0.0, 0.0, 0.0, 0.0, 0.0, 0.0, 0.0, 0.0, 0.0, 0.0, 0.0, 0.0, 0.0, 0.0, 0.0, 0.0, 0.0, 0.0, 0.0, 0.0, 0.0, 0.0, 0.0, 0.0, 0.0, 0.0, 0.0, 0.0, 0.0, 0.0, 0.0, 0.0, 0.0, 0.0, 0.0, 0.0, 0.0, 0.0, 0.0, 0.0, 0.0, 0.0, 0.0, 0.0, 0.0, 0.0, 0.0, 0.0, 0.0, 0.0, 0.0, 0.0, 0.0, 0.0, 0.0, 0.0, 0.0, 0.0, 0.0, 0.0, 0.0, 0.0, 0.0, 0.0, 0.0, 0.0, 0.0, 0.0, 0.0, 0.0, 0.0, 0.0, 0.0, 0.0, 0.0, 0.0, 0.0, 0.0, 0.0, 0.0, 0.0, 0.0, 0.0, 0.0, 0.0, 0.0, 0.0, 0.0, 0.0, 0.0, 0.0, 0.0, 0.0, 0.0, 0.0, 0.0, 0.0, 0.0, 0.0, 0.0, 0.0, 0.0, 0.0, 0.0, 0.0, 0.0, 0.0, 0.0, 0.0, 0.0, 0.0, 0.0, 0.0, 0.0, 0.0, 0.0, 0.0, 0.0, 0.0, 0.0, 0.0, 0.0, 0.0, 0.0, 0.0, 0.0, 0.0, 0.0, 0.0, 0.0, 0.0, 0.0, 0.0, 0.0, 0.0, 0.0, 0.0, 0.0, 0.0, 0.0, 0.0, 0.0, 0.0, 0.0, 0.0, 0.0, 0.0, 0.0, 0.0, 0.0, 0.0, 0.0, 0.0, 0.0, 0.0, 0.0, 0.0, 0.0, 0.0, 0.0, 0.0, 0.0, 0.0, 0.0, 0.0, 0.0, 0.0, 0.0, 0.0, 0.0, 0.0, 0.0, 0.0, 0.0, 0.0, 0.0, 0.0, 0.0, 0.0, 0.0, 0.0, 0.0, 0.0, 0.0, 0.0, 0.0, 0.0, 0.0, 0.0, 0.0, 0.0, 0.0, 0.0, 0.0, 0.0, 0.0, 0.0, 0.0, 0.0, 0.0, 0.0, 0.0, 0.0, 0.0, 0.0, 0.0, 0.0, 0.0, 0.0, 0.0, 0.0, 0.0, 0.0, 0.0, 0.0, 0.0, 0.0, 0.0, 0.0, 0.0, 0.0, 0.0, 0.0])
me_mesh_003.materials.append(mat_material_002)
me_mesh_003.update()

# ---- curves / text
cu_b_ziercurve_006 = bpy.data.curves.new('BézierCurve.006', 'CURVE')
cu_b_ziercurve_006.dimensions = '3D'
_sp = cu_b_ziercurve_006.splines.new('BEZIER'); _sp.bezier_points.add(3)
_sp.bezier_points.foreach_set('co', [0.0, 0.7, -1.5, -0.1605, 0.3409, -0.5429, -0.1605, 0.3736, -0.3409, -8.643e-09, 0.8, 0.0])
_sp.bezier_points.foreach_set('handle_left', [0.0804, 0.7184, -1.753, -0.1605, 0.4013, -0.6253, -0.1605, 0.3075, -0.3923, -8.882e-16, 0.7995, -0.2721])
_sp.bezier_points.foreach_set('handle_right', [-0.1605, 0.6633, -0.9946, -0.1605, 0.2805, -0.4606, -0.1605, 0.4752, -0.2617, -1.168e-08, 0.8002, 0.0956])
for _p, _l, _r in zip(_sp.bezier_points, ['ALIGNED', 'ALIGNED', 'ALIGNED', 'ALIGNED'], ['ALIGNED', 'ALIGNED', 'ALIGNED', 'ALIGNED']): _p.handle_left_type = _l; _p.handle_right_type = _r
_sp.order_u = 0
_sp.order_v = 0
cu_b_ziercurve_006.use_path = True
cu_b_ziercurve_006.fill_mode = 'FULL'
cu_b_ziercurve_001 = bpy.data.curves.new('BézierCurve.001', 'CURVE')
cu_b_ziercurve_001.dimensions = '3D'
_sp = cu_b_ziercurve_001.splines.new('BEZIER'); _sp.bezier_points.add(2)
_sp.bezier_points.foreach_set('co', [-1.909e-08, 0.9, -9.835e-07, -1.909e-08, 0.2424, -0.3229, -1.909e-08, 0.5, -0.8532])
_sp.bezier_points.foreach_set('handle_left', [-1.855e-08, 0.9, 0.2594, -1.855e-08, 0.2424, -0.1523, -1.909e-08, 0.5, -0.6619])
_sp.bezier_points.foreach_set('handle_right', [-1.944e-08, 0.9, -0.1656, -1.948e-08, 0.2424, -0.4461, -1.909e-08, 0.5, -0.9994])
for _p, _l, _r in zip(_sp.bezier_points, ['ALIGNED', 'ALIGNED', 'ALIGNED'], ['ALIGNED', 'ALIGNED', 'ALIGNED']): _p.handle_left_type = _l; _p.handle_right_type = _r
_sp.order_u = 0
_sp.order_v = 0
cu_b_ziercurve_001.use_path = True
cu_b_ziercurve_001.fill_mode = 'FULL'

# ---- objects
ob_b_ziercurve_003 = bpy.data.objects.new('BézierCurve.003', cu_b_ziercurve_006)
ob_b_ziercurve = bpy.data.objects.new('BézierCurve', cu_b_ziercurve_001)
ob_main_engine = bpy.data.objects.new('main_engine', me_mesh_003)

# ---- transforms, parenting, visibility, modifiers, constraints
ob_b_ziercurve_003.location = (8.643e-09, 0.0, 0.0)
ob_b_ziercurve_003.scale = (0.625, 0.625, 0.625)
ob_b_ziercurve.location = (1.909e-08, -7.451e-09, -3.1)
ob_main_engine.location = (0.5, 0.0, 0.0)
ob_main_engine.rotation_euler = (0.0, 1.571, 0.0)
ob_main_engine.scale = (0.625, 0.625, 0.625)

# ---- collection membership
col_collection.objects.link(ob_b_ziercurve_003)
col_rocket.objects.link(ob_b_ziercurve)
col_rocket.objects.link(ob_main_engine)

# ---- scene / render settings (as saved in the file)
scene.frame_start = 1; scene.frame_end = 720; scene.frame_set(725)
scene.render.engine = 'BLENDER_EEVEE_NEXT'
bpy.context.view_layer.update()

# ---- added for rendering (the .blend has no active camera and no usable light): camera, sun
cam_auto = bpy.data.cameras.new('AutoCamera')
cam_auto.lens = 50.0
cam_auto.sensor_width = 36.0
cam_auto.clip_end = 1000.0
ob_auto_camera = bpy.data.objects.new('AutoCamera', cam_auto)
scene.collection.objects.link(ob_auto_camera)
ob_auto_camera.location = (6.00896, -6.63957, 2.64305)
ob_auto_camera.rotation_euler = (1.09748, -7.21219e-08, 0.694738)
scene.camera = ob_auto_camera
light_auto_sun = bpy.data.lights.new('AutoSun', 'SUN')
light_auto_sun.energy = 3.0
light_auto_sun.angle = 0.0523599
ob_auto_sun = bpy.data.objects.new('AutoSun', light_auto_sun)
scene.collection.objects.link(ob_auto_sun)
ob_auto_sun.rotation_euler = (0.872665, 0.174533, 0.523599)
bpy.context.view_layer.update()
